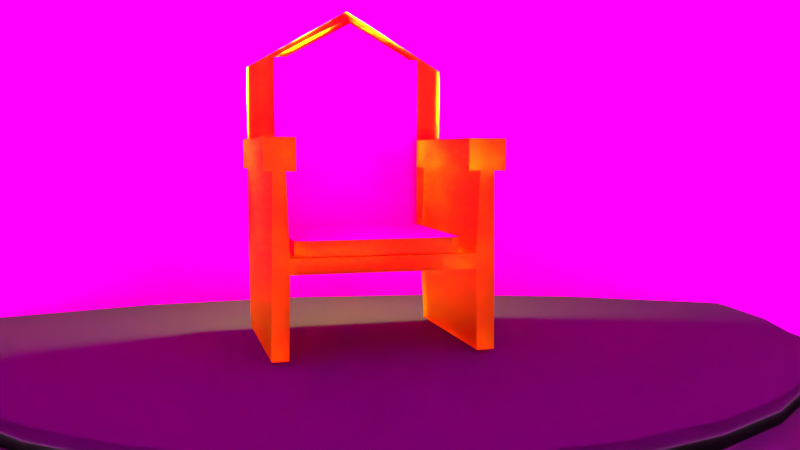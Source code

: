 # Source: sala03b.blend  (saved by Blender 2.78.0; exported with 4.5.12 LTS)
import bpy
from mathutils import Matrix  # noqa: F401  (used for matrix-valued properties, if any)

bpy.ops.wm.read_factory_settings(use_empty=True)
scene = bpy.context.scene
scene.name = 'Scene'

# ---- collections
col_collection_1 = bpy.data.collections.new('Collection 1'); scene.collection.children.link(col_collection_1)

# ---- images (referenced by path relative to the original .blend; pixels are not part of the script)
import os
ASSET_DIR = os.environ.get("B2B_ASSET_DIR", "")  # directory of the original .blend (textures are referenced by path, not embedded)
HERE = os.path.dirname(os.path.abspath(__file__))  # packed textures are extracted next to this script under _unpacked/

def load_image(name, relpath, width, height, colorspace="sRGB"):
    """Load a texture the original file referenced (path relative to the .blend, or extracted next to this script)."""
    p = next((c for c in (os.path.join(HERE, relpath), os.path.join(ASSET_DIR, relpath)) if relpath and os.path.exists(c)), "")
    if p:
        img = bpy.data.images.load(p, check_existing=True)
        img.name = name
    else:  # same state as the original file: an image datablock whose file is absent (Cycles renders it pink)
        img = bpy.data.images.new(name, width, height)
        img.source = "FILE"
        img.filepath = "//" + (relpath or name)
    img.colorspace_settings.name = colorspace
    return img
img_gate_jpg = load_image('gate.jpg', 'gate.jpg', 1024, 1024, 'sRGB')
img_gate_baked = load_image('Gate_Baked', 'Gate_Baked.png', 1024, 1024, 'sRGB')
img_upholstered_jpg = load_image('upholstered.jpg', 'upholstered.jpg', 1024, 1024, 'sRGB')
img_estofado_baked = load_image('estofado_baked', 'estofado_bakd.png', 1024, 1024, 'sRGB')
img_ceillings_jpg = load_image('ceillingS.jpg', 'ceillingS.jpg', 1024, 1024, 'sRGB')
img_roomceilling_baked = load_image('roomCeilling_Baked', 'roomCeilling_Baked.png', 1024, 1024, 'sRGB')
img_roomfloor_baked__2__png = load_image('roomFloor_Baked (2).png', 'roomFloor_Baked (2).png', 1024, 1024, 'sRGB')
img_fy = load_image('FY', 'FY.png', 1024, 1024, 'sRGB')
img_picture2_jpeg = load_image('picture2.jpeg', 'picture2.jpeg', 1024, 1024, 'sRGB')
img_picture2_baked = load_image('Picture2_Baked', 'Picture2_Baked.png', 1024, 1024, 'sRGB')
img_picture1_png = load_image('picture1.png', 'picture1.png', 1024, 1024, 'sRGB')
img_picture1_baked = load_image('Picture1_baked', 'Picture1_baked.png', 1024, 1024, 'sRGB')
img_roomescada_baked = load_image('roomEscada_Baked', '', 512, 512, 'sRGB')
img_wall_jpg = load_image('wall.jpg', 'wall.jpg', 1024, 1024, 'sRGB')
img_x = load_image('X', 'X.png', 1024, 1024, 'sRGB')

# ---- materials (node trees are filled in below, after node groups)
mat_portao = bpy.data.materials.new('portao')
mat_portao.alpha_threshold = 0.0
mat_portao.roughness = 0.5
mat_estofado = bpy.data.materials.new('estofado')
mat_estofado.alpha_threshold = 0.0
mat_estofado.roughness = 0.5
mat_teto = bpy.data.materials.new('teto')
mat_teto.alpha_threshold = 0.0
mat_teto.roughness = 0.5
mat_chao = bpy.data.materials.new('chao')
mat_chao.alpha_threshold = 0.0
mat_chao.roughness = 0.5
mat_madeira = bpy.data.materials.new('madeira')
mat_madeira.alpha_threshold = 0.0
mat_madeira.roughness = 0.5
mat_maria = bpy.data.materials.new('maria')
mat_maria.alpha_threshold = 0.0
mat_maria.roughness = 0.5
mat_material_001 = bpy.data.materials.new('Material.001')
mat_material_001.alpha_threshold = 0.0
mat_material_001.roughness = 0.5
mat_escada = bpy.data.materials.new('escada')
mat_escada.alpha_threshold = 0.0
mat_escada.roughness = 0.5
mat_wall = bpy.data.materials.new('wall')
mat_wall.alpha_threshold = 0.0
mat_wall.roughness = 0.5

# ---- material node trees
mat_portao.use_nodes = True; mat_portao.node_tree.nodes.clear()
_N = mat_portao.node_tree.nodes; _L = mat_portao.node_tree.links
n0 = _N.new('ShaderNodeOutputMaterial'); n0.name = 'Material Output'; n0.location = (300, 300)
n1 = _N.new('ShaderNodeBsdfDiffuse'); n1.name = 'Diffuse BSDF'; n1.location = (10, 300)
n2 = _N.new('ShaderNodeTexImage'); n2.name = 'Image Texture'; n2.location = (-180, 300)
n2.width = 140
n2.image = img_gate_jpg
n3 = _N.new('ShaderNodeTexImage'); n3.name = 'Image Texture.001'; n3.location = (-415, 318)
n3.width = 140
n3.image = img_gate_baked
_L.new(n1.outputs[0], n0.inputs[0])
_L.new(n2.outputs[0], n1.inputs[0])
n0.is_active_output = True
mat_estofado.use_nodes = True; mat_estofado.node_tree.nodes.clear()
_N = mat_estofado.node_tree.nodes; _L = mat_estofado.node_tree.links
n0 = _N.new('ShaderNodeOutputMaterial'); n0.name = 'Material Output'; n0.location = (300, 300)
n1 = _N.new('ShaderNodeBsdfDiffuse'); n1.name = 'Diffuse BSDF'; n1.location = (10, 300)
n2 = _N.new('ShaderNodeTexImage'); n2.name = 'Image Texture'; n2.location = (-180, 300)
n2.width = 140
n2.image = img_upholstered_jpg
n3 = _N.new('ShaderNodeUVMap'); n3.name = 'UV Map'; n3.location = (-387, 246)
n3.uv_map = 'UVMap'
n4 = _N.new('ShaderNodeUVMap'); n4.name = 'UV Map.001'; n4.location = (-557, 468)
n4.uv_map = 'bake'
n5 = _N.new('ShaderNodeTexImage'); n5.name = 'Image Texture.001'; n5.location = (-350, 522)
n5.width = 140
n5.image = img_estofado_baked
_L.new(n1.outputs[0], n0.inputs[0])
_L.new(n2.outputs[0], n1.inputs[0])
_L.new(n3.outputs[0], n2.inputs[0])
_L.new(n4.outputs[0], n5.inputs[0])
n0.is_active_output = True
mat_teto.use_nodes = True; mat_teto.node_tree.nodes.clear()
_N = mat_teto.node_tree.nodes; _L = mat_teto.node_tree.links
n0 = _N.new('ShaderNodeOutputMaterial'); n0.name = 'Material Output'; n0.location = (300, 300)
n1 = _N.new('ShaderNodeBsdfDiffuse'); n1.name = 'Diffuse BSDF'; n1.location = (10, 300)
n2 = _N.new('ShaderNodeTexImage'); n2.name = 'Image Texture'; n2.location = (-180, 300)
n2.width = 140
n2.image = img_ceillings_jpg
n3 = _N.new('ShaderNodeTexImage'); n3.name = 'Image Texture.001'; n3.location = (-426, 342)
n3.width = 140
n3.image = img_roomceilling_baked
_L.new(n1.outputs[0], n0.inputs[0])
_L.new(n2.outputs[0], n1.inputs[0])
n0.is_active_output = True
mat_chao.use_nodes = True; mat_chao.node_tree.nodes.clear()
_N = mat_chao.node_tree.nodes; _L = mat_chao.node_tree.links
n0 = _N.new('ShaderNodeOutputMaterial'); n0.name = 'Material Output'; n0.location = (300, 300)
n1 = _N.new('ShaderNodeBsdfDiffuse'); n1.name = 'Diffuse BSDF'; n1.location = (10, 300)
n2 = _N.new('ShaderNodeTexImage'); n2.name = 'Image Texture'; n2.location = (-180, 300)
n2.width = 140
n2.image = img_roomfloor_baked__2__png
n3 = _N.new('ShaderNodeTexImage'); n3.name = 'Image Texture.001'; n3.location = (-437, 462)
n3.width = 140
n3.image = img_fy
_L.new(n1.outputs[0], n0.inputs[0])
_L.new(n2.outputs[0], n1.inputs[0])
n0.is_active_output = True
mat_madeira.use_nodes = True; mat_madeira.node_tree.nodes.clear()
_N = mat_madeira.node_tree.nodes; _L = mat_madeira.node_tree.links
n0 = _N.new('ShaderNodeOutputMaterial'); n0.name = 'Material Output'; n0.location = (300, 300)
n1 = _N.new('ShaderNodeGamma'); n1.name = 'Gamma'; n1.location = (-180, 300)
n1.inputs[0].default_value = (0.9966, 1.0, 0.06249, 1.0)
n2 = _N.new('ShaderNodeBsdfGlass'); n2.name = 'Glass BSDF'; n2.location = (10, 300)
n2.distribution = 'BECKMANN'
n2.inputs[1].default_value = 0.4472
n2.inputs[2].default_value = 1.45
_L.new(n2.outputs[0], n0.inputs[0])
_L.new(n1.outputs[0], n2.inputs[0])
n0.is_active_output = True
mat_maria.use_nodes = True; mat_maria.node_tree.nodes.clear()
_N = mat_maria.node_tree.nodes; _L = mat_maria.node_tree.links
n0 = _N.new('ShaderNodeOutputMaterial'); n0.name = 'Material Output'; n0.location = (300, 300)
n1 = _N.new('ShaderNodeBsdfDiffuse'); n1.name = 'Diffuse BSDF'; n1.location = (10, 300)
n2 = _N.new('ShaderNodeTexImage'); n2.name = 'Image Texture'; n2.location = (-180, 300)
n2.width = 140
n2.image = img_picture2_jpeg
n3 = _N.new('ShaderNodeTexImage'); n3.name = 'Image Texture.001'; n3.location = (-360, 288)
n3.width = 140
n3.image = img_picture2_baked
_L.new(n1.outputs[0], n0.inputs[0])
_L.new(n2.outputs[0], n1.inputs[0])
n0.is_active_output = True
mat_material_001.use_nodes = True; mat_material_001.node_tree.nodes.clear()
_N = mat_material_001.node_tree.nodes; _L = mat_material_001.node_tree.links
n0 = _N.new('ShaderNodeOutputMaterial'); n0.name = 'Material Output'; n0.location = (300, 300)
n1 = _N.new('ShaderNodeBsdfDiffuse'); n1.name = 'Diffuse BSDF'; n1.location = (10, 300)
n2 = _N.new('ShaderNodeTexImage'); n2.name = 'Image Texture'; n2.location = (-180, 300)
n2.width = 140
n2.image = img_picture1_png
n3 = _N.new('ShaderNodeTexImage'); n3.name = 'Image Texture.001'; n3.location = (-387, 305)
n3.width = 140
n3.image = img_picture1_baked
_L.new(n1.outputs[0], n0.inputs[0])
_L.new(n2.outputs[0], n1.inputs[0])
n0.is_active_output = True
mat_escada.use_nodes = True; mat_escada.node_tree.nodes.clear()
_N = mat_escada.node_tree.nodes; _L = mat_escada.node_tree.links
n0 = _N.new('ShaderNodeOutputMaterial'); n0.name = 'Material Output'; n0.location = (300, 300)
n1 = _N.new('ShaderNodeBsdfDiffuse'); n1.name = 'Diffuse BSDF'; n1.location = (10, 300)
n2 = _N.new('ShaderNodeTexImage'); n2.name = 'Image Texture.001'; n2.location = (-404, 459)
n2.width = 140
n2.image = img_roomescada_baked
n3 = _N.new('ShaderNodeGamma'); n3.name = 'Gamma'; n3.location = (-180, 300)
n3.inputs[0].default_value = (0.1119, 0.1095, 0.1022, 1.0)
_L.new(n1.outputs[0], n0.inputs[0])
_L.new(n3.outputs[0], n1.inputs[0])
n0.is_active_output = True
mat_wall.use_nodes = True; mat_wall.node_tree.nodes.clear()
_N = mat_wall.node_tree.nodes; _L = mat_wall.node_tree.links
n0 = _N.new('ShaderNodeOutputMaterial'); n0.name = 'Material Output'; n0.location = (300, 300)
n1 = _N.new('ShaderNodeBsdfDiffuse'); n1.name = 'Diffuse BSDF'; n1.location = (10, 300)
n2 = _N.new('ShaderNodeUVMap'); n2.name = 'UV Map'; n2.location = (-391, 129)
n2.uv_map = 'UVMap'
n3 = _N.new('ShaderNodeUVMap'); n3.name = 'UV Map.001'; n3.location = (-566, 278)
n3.uv_map = 'bake'
n4 = _N.new('ShaderNodeTexImage'); n4.name = 'Image Texture'; n4.location = (-180, 300)
n4.width = 140
n4.image = img_wall_jpg
n5 = _N.new('ShaderNodeTexImage'); n5.name = 'Image Texture.001'; n5.location = (-383, 464)
n5.width = 140
n5.image = img_x
_L.new(n1.outputs[0], n0.inputs[0])
_L.new(n4.outputs[0], n1.inputs[0])
_L.new(n2.outputs[0], n4.inputs[0])
_L.new(n3.outputs[0], n5.inputs[0])
n0.is_active_output = True

# ---- world
world_world = bpy.data.worlds.new('World'); scene.world = world_world
world_world.color = (0.05088, 0.05088, 0.05088)
world_world.use_sun_shadow = False
world_world.sun_shadow_jitter_overblur = 0.0
world_world.cycles.sampling_method = 'MANUAL'

# ---- cameras
cam_camera = bpy.data.cameras.new('Camera')
cam_camera.clip_end = 100.0
cam_camera.lens = 35.0
cam_camera.sensor_width = 32.0
cam_camera.sensor_height = 18.0
cam_camera.ortho_scale = 7.314
cam_camera.dof.focus_distance = 0.0

# ---- lights
light_point_005 = bpy.data.lights.new('Point.005', 'POINT')
light_point_005.transmission_factor = 0.0
light_point_005.energy = 100.0
light_point_005.shadow_buffer_clip_start = 0.5
light_point_005.shadow_soft_size = 0.1
light_point_005.shadow_maximum_resolution = 0.006
light_point_005.use_absolute_resolution = True
light_point_004 = bpy.data.lights.new('Point.004', 'POINT')
light_point_004.transmission_factor = 0.0
light_point_004.energy = 100.0
light_point_004.shadow_buffer_clip_start = 0.5
light_point_004.shadow_soft_size = 0.1
light_point_004.shadow_maximum_resolution = 0.006
light_point_004.use_absolute_resolution = True
light_point_003 = bpy.data.lights.new('Point.003', 'POINT')
light_point_003.transmission_factor = 0.0
light_point_003.energy = 100.0
light_point_003.shadow_buffer_clip_start = 0.5
light_point_003.shadow_soft_size = 0.1
light_point_003.shadow_maximum_resolution = 0.006
light_point_003.use_absolute_resolution = True
light_point_002 = bpy.data.lights.new('Point.002', 'POINT')
light_point_002.transmission_factor = 0.0
light_point_002.energy = 100.0
light_point_002.shadow_buffer_clip_start = 0.5
light_point_002.shadow_soft_size = 0.1
light_point_002.shadow_maximum_resolution = 0.006
light_point_002.use_absolute_resolution = True
light_point = bpy.data.lights.new('Point', 'POINT')
light_point.transmission_factor = 0.0
light_point.energy = 100.0
light_point.shadow_buffer_clip_start = 0.5
light_point.shadow_soft_size = 0.1
light_point.shadow_maximum_resolution = 0.006
light_point.use_absolute_resolution = True
light_point_001 = bpy.data.lights.new('Point.001', 'POINT')
light_point_001.color = (0.953, 1.0, 0.2477)
light_point_001.transmission_factor = 0.0
light_point_001.energy = 100.0
light_point_001.shadow_buffer_clip_start = 0.5
light_point_001.shadow_soft_size = 0.1
light_point_001.shadow_maximum_resolution = 0.006
light_point_001.use_absolute_resolution = True

# ---- meshes
me_cylinder_006 = bpy.data.meshes.new('Cylinder.006')
me_cylinder_006.from_pydata([(-1.058, 0.01772, 1.0), (-1.058, 0.01772, -1.0), (-1.039, 0.2128, -1.0), (-1.039, 0.2128, 1.0), (-0.9823, 0.4004, -1.0), (-0.9823, 0.4004, 1.0), (-0.8899, 0.5733, -1.0), (-0.8899, 0.5733, 1.0)], [], [(1, 2, 3, 0), (2, 4, 5, 3), (4, 6, 7, 5)])
me_cylinder_006.polygons.foreach_set('use_smooth', [True] * 3)
_uv = me_cylinder_006.uv_layers.new(name='UVMap')
_uv.uv.foreach_set('vector', [0.9984, -0.0499, 0.6437, -0.0499, 0.6437, 1.037, 0.9984, 1.037, 0.6437, -0.0499, 0.2891, -0.0499, 0.2891, 1.037, 0.6437, 1.037, 0.2891, -0.0499, -0.06559, -0.0499, -0.06559, 1.037, 0.2891, 1.037])
me_cylinder_006.materials.append(mat_portao)
me_cylinder_006.use_remesh_preserve_volume = False
me_cylinder_006.use_remesh_preserve_attributes = False
me_cylinder_006.use_mirror_vertex_groups = False
me_cylinder_006.update()
me_cube_001 = bpy.data.meshes.new('Cube.001')
me_cube_001.from_pydata([(0.8765, -0.7578, 0.7378), (0.8765, -0.7578, 27.83), (0.8395, 0.7456, 27.7), (0.8395, 0.7456, 0.7378), (0.8582, -0.01419, 3.006), (-0.8865, 0.02045, 3.006), (-0.7817, -0.7249, 0.7378), (-0.8188, 0.7786, 0.7378), (0.8395, 0.7456, 2.962), (0.8417, 0.6546, 3.006), (0.8743, -0.6668, 3.006), (0.8765, -0.7578, 2.962), (-0.7817, -0.7249, 2.962), (-0.8704, -0.6321, 3.006), (-0.8188, 0.7786, 2.962), (-0.903, 0.6893, 3.006), (0.7392, -0.01183, 1.0), (0.7233, 0.6323, 1.0), (0.8303, 0.7458, 1.0), (0.7366, 0.6899, 1.0), (0.7757, 0.7314, 1.0), (0.7392, -0.01183, 32.85), (0.8673, -0.7576, 1.0), (0.7547, -0.6397, 1.0), (0.812, -0.741, 1.0), (0.7708, -0.6979, 1.0), (0.8303, 0.7458, 27.7), (0.7233, 0.6323, 27.7), (0.7757, 0.7314, 27.7), (0.7366, 0.6899, 27.7), (0.7547, -0.6397, 27.83), (0.8673, -0.7576, 27.83), (0.7708, -0.6979, 27.83), (0.812, -0.741, 27.83)], [], [(3, 7, 14, 8), (4, 5, 13, 10), (9, 15, 5, 4), (12, 11, 10, 13), (15, 9, 8, 14), (6, 0, 11, 12), (2, 3, 18, 26), (16, 23, 30, 21), (0, 1, 31, 22), (17, 16, 21, 27), (22, 31, 33, 24), (24, 33, 32, 25), (25, 32, 30, 23), (17, 27, 29, 19), (19, 29, 28, 20), (20, 28, 26, 18)])
_uv = me_cube_001.uv_layers.new(name='UVMap')
_uv.uv.foreach_set('vector', [0.0, 0.0, 0.0, 0.0, 0.0, 0.0, 0.0, 0.0, 0.4638, 0.3129, 0.4687, 0.01174, 0.6991, 0.01174, 0.6985, 0.315, 0.2342, 0.3085, 0.2326, 0.01174, 0.4687, 0.01174, 0.4638, 0.3129, 0.0, 0.0, 0.0, 0.0, 0.0, 0.0, 0.0, 0.0, 0.2326, 0.01174, 0.2342, 0.3085, 0.2029, 0.3079, 0.2006, 0.02641, 0.0, 0.0, 0.0, 0.0, 0.0, 0.0, 0.0, 0.0, 0.0, 0.0, 0.0, 0.0, 0.0, 0.0, 0.0, 0.0, 0.4638, 0.3129, 0.6896, 0.3149, 0.6902, 0.8463, 0.4685, 0.9918, 0.0, 0.0, 0.0, 0.0, 0.0, 0.0, 0.0, 0.0, 0.2427, 0.3087, 0.4638, 0.3129, 0.4685, 0.9918, 0.2412, 0.8425, 0.0, 0.0, 0.0, 0.0, 0.0, 0.0, 0.0, 0.0, 0.0, 0.0, 0.0, 0.0, 0.0, 0.0, 0.0, 0.0, 0.7104, 0.3151, 0.7107, 0.8427, 0.6902, 0.8463, 0.6896, 0.3149, 0.2427, 0.3087, 0.2412, 0.8425, 0.2208, 0.839, 0.2228, 0.3083, 0.2228, 0.3083, 0.2208, 0.839, 0.2005, 0.8354, 0.2029, 0.3079, 0.0, 0.0, 0.0, 0.0, 0.0, 0.0, 0.0, 0.0])
_uv.active_render = True
_uv = me_cube_001.uv_layers.new(name='bake')
_uv.uv.foreach_set('vector', [0.5176, 0.0004963, 0.5176, 0.0004963, 0.5176, 0.0004963, 0.5176, 0.0004963, 0.2675, 0.9982, 0.2719, 0.6929, 0.5054, 0.6924, 0.5054, 0.9999, 0.03472, 0.9943, 0.03252, 0.6933, 0.2719, 0.6929, 0.2675, 0.9982, 0.5176, 0.0002978, 0.5176, 0.0002978, 0.5176, 0.0002978, 0.5176, 0.0002978, 0.03252, 0.6933, 0.03472, 0.9943, 0.003038, 0.9937, 9.926e-05, 0.7083, 0.5176, 0.0002978, 0.5176, 0.0002978, 0.5176, 0.0002978, 0.5176, 0.0002978, 0.5176, 9.926e-05, 0.5176, 9.926e-05, 0.5176, 9.926e-05, 0.5176, 9.926e-05, 0.2529, 0.6884, 0.02398, 0.6874, 0.02085, 0.1487, 0.2449, 9.926e-05, 0.5176, 0.0006948, 0.5176, 0.0006948, 0.5176, 0.0006948, 0.5176, 0.0006948, 0.4771, 0.6916, 0.2529, 0.6884, 0.2449, 9.926e-05, 0.4761, 0.1504, 0.5176, 0.0006948, 0.5176, 0.0006948, 0.5176, 0.0006948, 0.5176, 0.0006948, 0.5176, 0.0006948, 0.5176, 0.0006948, 0.5176, 0.0006948, 0.5176, 0.0006948, 0.00289, 0.6873, 9.926e-05, 0.1524, 0.02085, 0.1487, 0.02398, 0.6874, 0.4771, 0.6916, 0.4761, 0.1504, 0.4967, 0.1539, 0.4973, 0.6919, 0.4973, 0.6919, 0.4967, 0.1539, 0.5174, 0.1574, 0.5174, 0.6922, 0.5176, 9.926e-05, 0.5176, 9.926e-05, 0.5176, 9.926e-05, 0.5176, 9.926e-05])
me_cube_001.materials.append(mat_estofado)
me_cube_001.use_remesh_preserve_volume = False
me_cube_001.use_remesh_preserve_attributes = False
me_cube_001.use_mirror_vertex_groups = False
me_cube_001.update()
me_cylinder_005 = bpy.data.meshes.new('Cylinder.005')
me_cylinder_005.from_pydata([(0.0, 1.0, 1.0), (0.1951, 0.9808, 1.0), (0.3827, 0.9239, 1.0), (0.5556, 0.8315, 1.0), (0.7071, 0.7071, 1.0), (1.0, 7.55e-08, 1.0), (0.9808, -0.1951, 1.0), (0.9239, -0.3827, 1.0), (0.8315, -0.5556, 1.0), (0.7071, -0.7071, 1.0), (0.5556, -0.8315, 1.0), (-0.1951, -0.9808, 1.0), (-0.3827, -0.9239, 1.0), (-0.5556, -0.8315, 1.0), (-0.7071, -0.7071, 1.0), (-0.8315, -0.5556, 1.0), (-0.9239, -0.3827, 1.0), (-0.9808, -0.1951, 1.0), (-1.0, 9.656e-07, 1.0), (-0.9808, 0.1951, 1.0), (-0.9239, 0.3827, 1.0), (-0.8315, 0.5556, 1.0), (-0.7071, 0.7071, 1.0), (-0.5556, 0.8315, 1.0), (-0.3827, 0.9239, 1.0), (-0.1951, 0.9808, 1.0), (0.3827, -0.9239, 1.0), (0.1951, -0.9808, 1.0), (-3.258e-07, -1.0, 1.0), (0.09754, -0.9904, 1.0), (0.2889, -0.9523, 1.0), (0.8315, 0.5556, 1.0), (0.9239, 0.3827, 1.0), (0.9808, 0.1951, 1.0), (0.9523, 0.2889, 1.0), (0.8777, 0.4691, 1.0)], [], [(1, 2, 3, 4, 31, 35, 32, 34, 33, 5, 6, 7, 8, 9, 10, 26, 30, 27, 29, 28, 11, 12, 13, 14, 15, 16, 17, 18, 19, 20, 21, 22, 23, 24, 25, 0)])
_uv = me_cylinder_005.uv_layers.new(name='UVMap')
_uv.uv.foreach_set('vector', [0.5933, 0.8229, 0.6301, 0.7399, 0.6555, 0.6477, 0.6684, 0.5499, 0.6684, 0.4501, 0.6619, 0.4012, 0.6555, 0.3523, 0.6428, 0.3062, 0.6301, 0.2601, 0.5933, 0.1771, 0.5465, 0.1066, 0.4914, 0.05116, 0.4302, 0.01298, 0.3652, -0.00648, 0.2989, -0.00648, 0.234, 0.01298, 0.2033, 0.03207, 0.1727, 0.05116, 0.1452, 0.07888, 0.1177, 0.1066, 0.07081, 0.1771, 0.034, 0.2601, 0.008649, 0.3523, -0.004276, 0.4501, -0.004276, 0.5499, 0.00865, 0.6477, 0.034, 0.7399, 0.07081, 0.8229, 0.1177, 0.8934, 0.1727, 0.9488, 0.234, 0.987, 0.2989, 1.006, 0.3652, 1.006, 0.4302, 0.987, 0.4914, 0.9488, 0.5465, 0.8934])
me_cylinder_005.materials.append(mat_teto)
me_cylinder_005.use_remesh_preserve_volume = False
me_cylinder_005.use_remesh_preserve_attributes = False
me_cylinder_005.use_mirror_vertex_groups = False
me_cylinder_005.update()
me_cylinder_003 = bpy.data.meshes.new('Cylinder.003')
me_cylinder_003.from_pydata([(0.0, 1.0, -1.0), (0.1951, 0.9808, -1.0), (0.3827, 0.9239, -1.0), (0.5556, 0.8315, -1.0), (0.7071, 0.7071, -1.0), (1.0, 7.55e-08, -1.0), (0.9808, -0.1951, -1.0), (0.9239, -0.3827, -1.0), (0.8315, -0.5556, -1.0), (0.7071, -0.7071, -1.0), (0.5556, -0.8315, -1.0), (-0.1951, -0.9808, -1.0), (-0.3827, -0.9239, -1.0), (-0.5556, -0.8315, -1.0), (-0.7071, -0.7071, -1.0), (-0.8315, -0.5556, -1.0), (-0.9239, -0.3827, -1.0), (-0.9808, -0.1951, -1.0), (-1.0, 9.656e-07, -1.0), (-0.9808, 0.1951, -1.0), (-0.9239, 0.3827, -1.0), (-0.8315, 0.5556, -1.0), (-0.7071, 0.7071, -1.0), (-0.5556, 0.8315, -1.0), (-0.3827, 0.9239, -1.0), (-0.1951, 0.9808, -1.0), (0.3827, -0.9239, -1.0), (0.1951, -0.9808, -1.0), (-3.258e-07, -1.0, -1.0), (0.09754, -0.9904, -1.0), (0.2889, -0.9523, -1.0), (0.8315, 0.5556, -1.0), (0.9239, 0.3827, -1.0), (0.9808, 0.1951, -1.0), (0.9523, 0.2889, -1.0), (0.8777, 0.4691, -1.0)], [], [(29, 35, 21), (1, 0, 35), (25, 24, 35), (23, 22, 35), (21, 20, 29), (19, 18, 29), (17, 16, 29), (15, 14, 29), (13, 12, 29), (11, 28, 29), (29, 27, 30), (30, 26, 10), (10, 9, 30), (8, 7, 34), (6, 5, 34), (34, 32, 35), (5, 33, 34), (9, 8, 30), (29, 30, 34), (12, 11, 29), (16, 15, 29), (20, 19, 29), (24, 23, 35), (2, 1, 35), (4, 3, 35), (35, 31, 4), (6, 34, 7), (30, 8, 34), (14, 13, 29), (22, 21, 35), (3, 2, 35), (34, 35, 29), (17, 29, 18), (0, 25, 35)])
_uv = me_cylinder_003.uv_layers.new(name='UVMap')
_uv.uv.foreach_set('vector', [0.5, 0.9999, 0.9618, 0.3087, 0.1117, 0.1813, 0.6458, 0.01931, 0.5492, 0.0001, 0.9618, 0.3087, 0.4508, 9.998e-05, 0.3542, 0.01931, 0.9618, 0.3087, 0.2632, 0.05699, 0.1813, 0.1117, 0.9618, 0.3087, 0.1117, 0.1813, 0.05699, 0.2632, 0.5, 0.9999, 0.01931, 0.3542, 9.998e-05, 0.4508, 0.5, 0.9999, 0.0001, 0.5492, 0.01931, 0.6458, 0.5, 0.9999, 0.05699, 0.7368, 0.1117, 0.8187, 0.5, 0.9999, 0.1813, 0.8883, 0.2632, 0.943, 0.5, 0.9999, 0.3542, 0.9807, 0.4508, 0.9999, 0.5, 0.9999, 0.5, 0.9999, 0.5492, 0.9999, 0.5975, 0.9903, 0.5975, 0.9903, 0.6458, 0.9807, 0.7368, 0.943, 0.7368, 0.943, 0.8187, 0.8883, 0.5975, 0.9903, 0.8883, 0.8187, 0.943, 0.7368, 0.9903, 0.4025, 0.9807, 0.6458, 0.9999, 0.5492, 0.9903, 0.4025, 0.9903, 0.4025, 0.9807, 0.3542, 0.9618, 0.3087, 0.9999, 0.5492, 0.9999, 0.4508, 0.9903, 0.4025, 0.8187, 0.8883, 0.8883, 0.8187, 0.5975, 0.9903, 0.5, 0.9999, 0.5975, 0.9903, 0.9903, 0.4025, 0.2632, 0.943, 0.3542, 0.9807, 0.5, 0.9999, 0.01931, 0.6458, 0.05699, 0.7368, 0.5, 0.9999, 0.05699, 0.2632, 0.01931, 0.3542, 0.5, 0.9999, 0.3542, 0.01931, 0.2632, 0.05699, 0.9618, 0.3087, 0.7368, 0.05699, 0.6458, 0.01931, 0.9618, 0.3087, 0.8883, 0.1813, 0.8187, 0.1117, 0.9618, 0.3087, 0.9618, 0.3087, 0.943, 0.2632, 0.8883, 0.1813, 0.9807, 0.6458, 0.9903, 0.4025, 0.943, 0.7368, 0.5975, 0.9903, 0.8883, 0.8187, 0.9903, 0.4025, 0.1117, 0.8187, 0.1813, 0.8883, 0.5, 0.9999, 0.1813, 0.1117, 0.1117, 0.1813, 0.9618, 0.3087, 0.8187, 0.1117, 0.7368, 0.05699, 0.9618, 0.3087, 0.9903, 0.4025, 0.9618, 0.3087, 0.5, 0.9999, 0.0001, 0.5492, 0.5, 0.9999, 9.998e-05, 0.4508, 0.5492, 0.0001, 0.4508, 9.998e-05, 0.9618, 0.3087])
me_cylinder_003.materials.append(mat_chao)
me_cylinder_003.use_remesh_preserve_volume = False
me_cylinder_003.use_remesh_preserve_attributes = False
me_cylinder_003.use_mirror_vertex_groups = False
me_cylinder_003.update()
me_cube_000 = bpy.data.meshes.new('Cube.000')
me_cube_000.from_pydata([(-0.8865, 0.02045, 0.7378), (0.8582, -0.01419, 1.0), (0.8582, -0.01419, 33.79), (0.8765, -0.7578, 0.7378), (0.8765, -0.7578, 27.83), (0.8395, 0.7456, 27.7), (0.8395, 0.7456, 0.7378), (0.8582, -0.01419, 3.006), (-0.8865, 0.02045, 3.006), (-0.7817, -0.7249, 0.7378), (-0.8704, -0.6321, 0.7378), (-0.903, 0.6893, 0.7378), (-0.8188, 0.7786, 0.7378), (0.8395, 0.7456, 2.962), (0.8417, 0.6546, 3.006), (0.8743, -0.6668, 3.006), (0.8765, -0.7578, 2.962), (-0.7817, -0.7249, 2.962), (-0.8704, -0.6321, 3.006), (-0.8188, 0.7786, 2.962), (-0.903, 0.6893, 3.006), (0.7392, -0.01183, 1.0), (0.7233, 0.6323, 1.0), (0.8303, 0.7458, 1.0), (0.7366, 0.6899, 1.0), (0.7757, 0.7314, 1.0), (0.7392, -0.01183, 32.85), (0.849, -0.01401, 33.79), (0.7539, -0.01212, 33.32), (0.7941, -0.01292, 33.66), (0.8673, -0.7576, 1.0), (0.7547, -0.6397, 1.0), (0.812, -0.741, 1.0), (0.7708, -0.6979, 1.0), (0.8303, 0.7458, 27.7), (0.7233, 0.6323, 27.7), (0.7757, 0.7314, 27.7), (0.7366, 0.6899, 27.7), (0.7547, -0.6397, 27.83), (0.8673, -0.7576, 27.83), (0.7708, -0.6979, 27.83), (0.812, -0.741, 27.83), (-1.0, -1.0, -11.69), (-1.0, -0.9837, 11.69), (-1.0, 1.0, -11.69), (-1.0, 0.98, 11.69), (1.0, -1.0, -1.0), (1.0, -1.0, 1.0), (1.0, 1.0, -1.0), (1.0, 1.0, 1.0), (0.8522, 1.0, -11.69), (0.8522, 1.0, 11.69), (0.8522, -1.0, -11.69), (0.8522, -1.0, 11.69), (0.8522, 1.0, 26.33), (1.0, 1.0, 26.33), (1.0, -1.0, 26.33), (0.8522, -1.0, 26.33), (-1.0, 8.941e-08, -1.0), (-0.8779, 9.305e-08, 1.0), (1.0, 1.49e-07, -1.0), (1.0, 1.49e-07, 1.0), (0.8522, 1.446e-07, -1.0), (1.0, 1.49e-07, 34.83), (0.8522, -1.224e-07, 33.79), (-1.0, 0.8672, 11.69), (1.0, 0.8494, -1.0), (-1.0, 0.8494, -11.69), (1.0, 0.8494, 1.0), (0.8522, 0.8494, 11.69), (0.8522, 0.8494, -11.69), (1.0, 0.8494, 27.61), (0.8522, 0.8494, 27.61), (-1.0, -0.8369, -11.69), (1.0, -0.8369, 1.0), (0.8522, -0.8369, 11.69), (0.8522, -0.8369, -11.69), (1.0, -0.8369, 27.71), (0.8522, -0.8369, 27.71), (-1.0, -0.8536, 11.69), (1.0, -0.8369, -1.0), (-0.8779, -0.7, 1.0), (1.0, -0.8221, -1.0), (-1.0, -0.8221, -1.0), (1.0, -0.8221, 1.0), (0.8522, -0.7, 1.0), (0.8522, -0.8221, -1.0), (1.0, -0.8221, 27.84), (0.8522, -0.7, 27.83), (-1.0, 0.8374, -1.0), (1.0, 0.8374, 1.0), (0.8522, 0.8374, 1.0), (0.8522, 0.8374, -1.0), (1.0, 0.8374, 27.71), (0.8522, 0.7153, 27.7), (-0.8779, 0.7153, 1.0), (1.0, 0.8374, -1.0), (-1.0, 0.8672, 15.82), (-1.0, 0.98, 15.82), (0.8522, -0.9837, 15.82), (-1.0, -0.9837, 15.82), (0.8522, 0.98, 15.82), (0.8522, -0.8536, 15.82), (0.8522, 0.8672, 15.82), (-1.0, -0.8536, 15.82), (-1.0, 0.78, 11.69), (0.8522, 0.78, 11.69), (-1.0, 0.78, 15.82), (0.8522, 0.78, 15.82), (-1.0, 1.056, 11.69), (0.8522, 1.056, 11.69), (-1.0, 1.056, 15.82), (0.8522, 1.056, 15.82), (-1.0, -0.7483, 11.69), (0.8522, -0.7483, 11.69), (-1.0, -0.7483, 15.82), (0.8522, -0.7483, 15.82), (0.8522, -1.092, 11.69), (-1.0, -1.092, 11.69), (0.8522, -1.092, 15.82), (-1.0, -1.092, 15.82), (-1.0, -0.8221, 1.0), (-1.0, 8.941e-08, 1.0), (0.8522, 0.8374, 27.71), (0.8522, 1.446e-07, 34.83), (0.8522, -0.8221, 27.84), (0.8522, -0.8221, 1.0), (-1.0, 0.8374, 1.0), (0.8522, 0.7153, 1.0)], [], [(1, 3, 30, 32, 33, 31, 21), (3, 1, 7, 15, 16), (11, 0, 8, 20), (1, 6, 13, 14, 7), (0, 10, 18, 8), (9, 17, 18, 10), (19, 12, 11, 20), (4, 2, 27, 39), (2, 5, 34, 27), (35, 26, 28, 37), (37, 28, 29, 36), (36, 29, 27, 34), (26, 38, 40, 28), (28, 40, 41, 29), (29, 41, 39, 27), (6, 1, 21, 22, 24, 25, 23), (67, 65, 45, 44), (50, 51, 49, 48), (80, 74, 47, 46), (52, 53, 43, 42), (76, 80, 46, 52), (69, 51, 101, 103), (68, 49, 55, 71), (73, 76, 52, 42), (46, 47, 53, 52), (44, 45, 51, 50), (77, 78, 57, 56), (53, 47, 56, 57), (49, 51, 54, 55), (75, 53, 57, 78), (93, 123, 124, 63), (89, 92, 62, 58), (84, 61, 63, 87), (92, 96, 60, 62), (96, 90, 61, 60), (83, 121, 122, 58), (48, 49, 68, 66), (50, 48, 66, 70), (65, 69, 106, 105), (44, 50, 70, 67), (55, 54, 72, 71), (51, 69, 72, 54), (90, 68, 71, 93), (89, 127, 65, 67), (42, 43, 79, 73), (47, 74, 77, 56), (126, 75, 78, 125), (87, 125, 78, 77), (83, 86, 76, 73), (126, 121, 79, 75), (86, 82, 80, 76), (82, 84, 74, 80), (60, 61, 84, 82), (62, 60, 82, 86), (58, 62, 86, 83), (63, 124, 125, 87), (73, 79, 121, 83), (74, 84, 87, 77), (58, 122, 127, 89), (61, 90, 93, 63), (66, 68, 90, 96), (70, 66, 96, 92), (69, 65, 127, 91), (67, 70, 92, 89), (71, 72, 123, 93), (69, 91, 123, 72), (102, 104, 100, 99), (101, 98, 97, 103), (45, 65, 97, 98), (101, 51, 110, 112), (79, 43, 100, 104), (99, 100, 120, 119), (102, 75, 114, 116), (53, 75, 102, 99), (105, 106, 108, 107), (69, 103, 108, 106), (97, 65, 105, 107), (103, 97, 107, 108), (110, 109, 111, 112), (51, 45, 109, 110), (98, 101, 112, 111), (45, 98, 111, 109), (114, 113, 115, 116), (79, 104, 115, 113), (75, 79, 113, 114), (104, 102, 116, 115), (118, 117, 119, 120), (100, 43, 118, 120), (43, 53, 117, 118), (53, 99, 119, 117), (81, 59, 122, 121), (94, 64, 124, 123), (64, 88, 125, 124), (85, 81, 121, 126), (88, 85, 126, 125), (59, 95, 127, 122), (95, 128, 91, 127), (128, 94, 123, 91)])
_uv = me_cube_000.uv_layers.new(name='UVMap')
_uv.uv.foreach_set('vector', [0.4638, 0.3129, 0.7312, 0.3153, 0.7312, 0.3153, 0.7256, 0.3153, 0.7104, 0.3151, 0.6896, 0.3149, 0.4638, 0.3129, 0.7312, 0.3153, 0.4638, 0.3129, 0.4638, 0.3129, 0.6985, 0.315, 0.7312, 0.3153, 0.0, 0.0, 0.0, 0.0, 0.0, 0.0, 0.0, 0.0, 0.4638, 0.3129, 0.2029, 0.3079, 0.2029, 0.3079, 0.2342, 0.3085, 0.4638, 0.3129, 0.0, 0.0, 0.0, 0.0, 0.0, 0.0, 0.0, 0.0, 0.0, 0.0, 0.0, 0.0, 0.0, 0.0, 0.0, 0.0, 0.0, 0.0, 0.0, 0.0, 0.0, 0.0, 0.0, 0.0, 0.0, 0.0, 0.0, 0.0, 0.0, 0.0, 0.0, 0.0, 0.0, 0.0, 0.0, 0.0, 0.0, 0.0, 0.0, 0.0, 0.2412, 0.8425, 0.4685, 0.9918, 0.4686, 1.002, 0.2208, 0.839, 0.2208, 0.839, 0.4686, 1.002, 0.4633, 1.008, 0.2005, 0.8355, 0.0, 0.0, 0.0, 0.0, 0.0, 0.0, 0.0, 0.0, 0.4685, 0.9918, 0.6902, 0.8463, 0.7107, 0.8427, 0.4686, 1.002, 0.4686, 1.002, 0.7107, 0.8427, 0.7311, 0.8392, 0.4741, 1.008, 0.0, 0.0, 0.0, 0.0, 0.0, 0.0, 0.0, 0.0, 0.2029, 0.3079, 0.4638, 0.3129, 0.4638, 0.3129, 0.2427, 0.3087, 0.2228, 0.3083, 0.2083, 0.308, 0.2029, 0.3079, 0.3194, 0.1594, 0.3065, 0.4981, 0.2816, 0.4977, 0.2871, 0.1589, 0.3103, 0.256, 0.3024, 0.5484, 0.3077, 0.4178, 0.3084, 0.3931, 0.6459, 0.3981, 0.6459, 0.4228, 0.6758, 0.4232, 0.6757, 0.3986, 0.6777, 0.262, 0.679, 0.5535, 0.7135, 0.5038, 0.7144, 0.1662, 0.6478, 0.2615, 0.6459, 0.3981, 0.6757, 0.3986, 0.6777, 0.262, 0.3308, 0.5488, 0.3024, 0.5484, 0.3047, 0.6016, 0.3261, 0.6019, 0.3355, 0.4182, 0.3077, 0.4178, 0.299, 0.7403, 0.3271, 0.7574, 0.6797, 0.1656, 0.6478, 0.2615, 0.6777, 0.262, 0.7144, 0.1662, 0.6757, 0.3986, 0.6758, 0.4232, 0.679, 0.5535, 0.6777, 0.262, 0.2871, 0.1589, 0.2816, 0.4977, 0.3024, 0.5484, 0.3103, 0.256, 0.6465, 0.7625, 0.6488, 0.7615, 0.6798, 0.7435, 0.6772, 0.7447, 0.679, 0.5535, 0.6758, 0.4232, 0.6772, 0.7447, 0.6798, 0.7435, 0.3077, 0.4178, 0.3024, 0.5484, 0.2972, 0.739, 0.299, 0.7403, 0.6484, 0.5531, 0.679, 0.5535, 0.6798, 0.7435, 0.6488, 0.7615, 0.3294, 0.7588, 0.328, 0.7577, 0.4876, 0.8547, 0.4872, 0.8546, 0.318, 0.3119, 0.337, 0.3883, 0.4928, 0.3907, 0.4995, 0.3148, 0.6432, 0.4227, 0.4921, 0.4205, 0.4872, 0.8546, 0.6437, 0.7641, 0.337, 0.3883, 0.3383, 0.3935, 0.4924, 0.3958, 0.4928, 0.3907, 0.3383, 0.3935, 0.3377, 0.4182, 0.4921, 0.4205, 0.4924, 0.3958, 0.6772, 0.3176, 0.6773, 0.3464, 0.4992, 0.3437, 0.4995, 0.3148, 0.3084, 0.3931, 0.3077, 0.4178, 0.3355, 0.4182, 0.3361, 0.3935, 0.3103, 0.256, 0.3084, 0.3931, 0.3361, 0.3935, 0.3381, 0.2564, 0.3065, 0.4981, 0.3308, 0.5488, 0.3439, 0.549, 0.3257, 0.4984, 0.2871, 0.1589, 0.3103, 0.256, 0.3381, 0.2564, 0.3194, 0.1594, 0.299, 0.7403, 0.2972, 0.739, 0.3257, 0.7563, 0.3271, 0.7574, 0.3024, 0.5484, 0.3308, 0.5488, 0.3257, 0.7563, 0.2972, 0.739, 0.3377, 0.4182, 0.3355, 0.4182, 0.3271, 0.7574, 0.3294, 0.7588, 0.318, 0.3119, 0.3172, 0.3409, 0.3065, 0.4981, 0.3194, 0.1594, 0.7144, 0.1662, 0.7135, 0.5038, 0.685, 0.5034, 0.6797, 0.1656, 0.6758, 0.4232, 0.6459, 0.4228, 0.6465, 0.7625, 0.6772, 0.7447, 0.6454, 0.4179, 0.6484, 0.5531, 0.6488, 0.7615, 0.646, 0.7631, 0.6437, 0.7641, 0.646, 0.7631, 0.6488, 0.7615, 0.6465, 0.7625, 0.6772, 0.3176, 0.6453, 0.393, 0.6478, 0.2615, 0.6797, 0.1656, 0.6454, 0.4179, 0.6773, 0.3464, 0.685, 0.5034, 0.6484, 0.5531, 0.6453, 0.393, 0.6432, 0.3981, 0.6459, 0.3981, 0.6478, 0.2615, 0.6432, 0.3981, 0.6432, 0.4227, 0.6459, 0.4228, 0.6459, 0.3981, 0.4924, 0.3958, 0.4921, 0.4205, 0.6432, 0.4227, 0.6432, 0.3981, 0.4928, 0.3907, 0.4924, 0.3958, 0.6432, 0.3981, 0.6453, 0.393, 0.4995, 0.3148, 0.4928, 0.3907, 0.6453, 0.393, 0.6772, 0.3176, 0.4872, 0.8546, 0.4876, 0.8547, 0.646, 0.7631, 0.6437, 0.7641, 0.6797, 0.1656, 0.685, 0.5034, 0.6773, 0.3464, 0.6772, 0.3176, 0.6459, 0.4228, 0.6432, 0.4227, 0.6437, 0.7641, 0.6465, 0.7625, 0.4995, 0.3148, 0.4992, 0.3437, 0.3172, 0.3409, 0.318, 0.3119, 0.4921, 0.4205, 0.3377, 0.4182, 0.3294, 0.7588, 0.4872, 0.8546, 0.3361, 0.3935, 0.3355, 0.4182, 0.3377, 0.4182, 0.3383, 0.3935, 0.3381, 0.2564, 0.3361, 0.3935, 0.3383, 0.3935, 0.337, 0.3883, 0.3308, 0.5488, 0.3065, 0.4981, 0.3172, 0.3409, 0.3364, 0.4133, 0.3194, 0.1594, 0.3381, 0.2564, 0.337, 0.3883, 0.318, 0.3119, 0.3271, 0.7574, 0.3257, 0.7563, 0.328, 0.7577, 0.3294, 0.7588, 0.3308, 0.5488, 0.3364, 0.4133, 0.328, 0.7577, 0.3257, 0.7563, 0.6516, 0.6062, 0.6853, 0.5651, 0.7139, 0.5655, 0.6762, 0.6065, 0.3047, 0.6016, 0.2798, 0.5597, 0.3048, 0.56, 0.3261, 0.6019, 0.2816, 0.4977, 0.3065, 0.4981, 0.3048, 0.56, 0.2798, 0.5597, 0.3047, 0.6016, 0.3024, 0.5484, 0.2918, 0.5483, 0.2903, 0.6014, 0.685, 0.5034, 0.7135, 0.5038, 0.7139, 0.5655, 0.6853, 0.5651, 0.6762, 0.6065, 0.7139, 0.5655, 0.7378, 0.5658, 0.6966, 0.6067, 0.6516, 0.6062, 0.6484, 0.5531, 0.6317, 0.5529, 0.6318, 0.6059, 0.679, 0.5535, 0.6484, 0.5531, 0.6516, 0.6062, 0.6762, 0.6065, 0.3257, 0.4984, 0.3439, 0.549, 0.3427, 0.6021, 0.3241, 0.5602, 0.3308, 0.5488, 0.3261, 0.6019, 0.3427, 0.6021, 0.3439, 0.549, 0.3048, 0.56, 0.3065, 0.4981, 0.3257, 0.4984, 0.3241, 0.5602, 0.3261, 0.6019, 0.3048, 0.56, 0.3241, 0.5602, 0.3427, 0.6021, 0.2918, 0.5483, 0.2648, 0.4975, 0.2629, 0.5594, 0.2903, 0.6014, 0.3024, 0.5484, 0.2816, 0.4977, 0.2648, 0.4975, 0.2918, 0.5483, 0.2798, 0.5597, 0.3047, 0.6016, 0.2903, 0.6014, 0.2629, 0.5594, 0.2816, 0.4977, 0.2798, 0.5597, 0.2629, 0.5594, 0.2648, 0.4975, 0.6317, 0.5529, 0.6619, 0.5031, 0.662, 0.5648, 0.6318, 0.6059, 0.685, 0.5034, 0.6853, 0.5651, 0.662, 0.5648, 0.6619, 0.5031, 0.6484, 0.5531, 0.685, 0.5034, 0.6619, 0.5031, 0.6317, 0.5529, 0.6853, 0.5651, 0.6516, 0.6062, 0.6318, 0.6059, 0.662, 0.5648, 0.7372, 0.5041, 0.6963, 0.5537, 0.6966, 0.6067, 0.7378, 0.5658, 0.7139, 0.5655, 0.7135, 0.5038, 0.7372, 0.5041, 0.7378, 0.5658, 0.7135, 0.5038, 0.679, 0.5535, 0.6963, 0.5537, 0.7372, 0.5041, 0.679, 0.5535, 0.6762, 0.6065, 0.6966, 0.6067, 0.6963, 0.5537, 0.6488, 0.3515, 0.4987, 0.3492, 0.4992, 0.3437, 0.6773, 0.3464, 0.3514, 0.7579, 0.4877, 0.8406, 0.4876, 0.8547, 0.328, 0.7577, 0.4877, 0.8406, 0.6226, 0.7627, 0.646, 0.7631, 0.4876, 0.8547, 0.6227, 0.4176, 0.6488, 0.3515, 0.6773, 0.3464, 0.6454, 0.4179, 0.6226, 0.7627, 0.6227, 0.4176, 0.6454, 0.4179, 0.646, 0.7631, 0.4987, 0.3492, 0.345, 0.3468, 0.3172, 0.3409, 0.4992, 0.3437, 0.345, 0.3468, 0.3592, 0.4137, 0.3364, 0.4133, 0.3172, 0.3409, 0.3592, 0.4137, 0.3514, 0.7579, 0.328, 0.7577, 0.3364, 0.4133])
me_cube_000.materials.append(mat_madeira)
me_cube_000.use_remesh_preserve_volume = False
me_cube_000.use_remesh_preserve_attributes = False
me_cube_000.use_mirror_vertex_groups = False
me_cube_000.update()
me_cylinder_002 = bpy.data.meshes.new('Cylinder.002')
me_cylinder_002.from_pydata([(0.3399, -0.9369, -0.9553), (0.3399, -0.9369, 0.442), (0.1951, -0.9808, -0.9553), (0.1951, -0.9808, 0.8453), (0.04449, -0.9956, -0.9553), (0.04449, -0.9956, 0.442), (0.1198, -0.9882, -0.9553), (0.1198, -0.9882, 0.7007), (0.2675, -0.9588, -0.9553), (0.2675, -0.9588, 0.7349), (0.2068, -1.04, 0.8453), (0.2068, -1.04, -0.9553), (0.3516, -0.9957, 0.442), (0.3516, -0.9957, -0.9553), (0.2792, -1.018, -0.9553), (0.2792, -1.018, 0.7349), (0.1315, -1.047, -0.9553), (0.0562, -1.054, -0.9553), (0.1315, -1.047, 0.7007), (0.0562, -1.054, 0.442)], [], [(3, 10, 18, 7), (6, 16, 11, 2), (0, 13, 12, 1), (4, 17, 16, 6), (14, 11, 10, 15), (16, 17, 19, 18), (11, 16, 18, 10), (13, 14, 15, 12), (8, 14, 13, 0), (2, 11, 14, 8), (7, 18, 19, 5), (9, 15, 10, 3), (5, 19, 17, 4), (1, 12, 15, 9)])
_uv = me_cylinder_002.uv_layers.new(name='UVMap')
_uv.uv.foreach_set('vector', [0.4368, 0.996, 0.4474, 0.9522, 0.2741, 0.909, 0.1492, 0.9251, 0.2471, 0.0008723, 0.3158, 0.04264, 0.5009, 0.04075, 0.504, -0.003858, 0.9722, 0.0345, 0.8449, 0.05422, 0.8117, 0.7647, 0.9722, 0.7693, 0.01885, 0.03168, 0.1534, 0.05282, 0.3158, 0.04264, 0.2471, 0.0008723, 0.6871, 0.04368, 0.5009, 0.04075, 0.4474, 0.9522, 0.6222, 0.9231, 0.3158, 0.04264, 0.1534, 0.05282, 0.1103, 0.7779, 0.2741, 0.909, 0.5009, 0.04075, 0.3158, 0.04264, 0.2741, 0.909, 0.4474, 0.9522, 0.8449, 0.05422, 0.6871, 0.04368, 0.6222, 0.9231, 0.8117, 0.7647, 0.7579, 0.003172, 0.6871, 0.04368, 0.8449, 0.05422, 0.9722, 0.0345, 0.504, -0.003858, 0.5009, 0.04075, 0.6871, 0.04368, 0.7579, 0.003172, 0.1492, 0.9251, 0.2741, 0.909, 0.1103, 0.7779, -0.02461, 0.782, 0.7506, 0.9442, 0.6222, 0.9231, 0.4474, 0.9522, 0.4368, 0.996, -0.02461, 0.782, 0.1103, 0.7779, 0.1534, 0.05282, 0.01885, 0.03168, 0.9722, 0.7693, 0.8117, 0.7647, 0.6222, 0.9231, 0.7506, 0.9442])
me_cylinder_002.materials.append(mat_maria)
me_cylinder_002.use_remesh_preserve_volume = False
me_cylinder_002.use_remesh_preserve_attributes = False
me_cylinder_002.use_mirror_vertex_groups = False
me_cylinder_002.update()
me_cylinder_001 = bpy.data.meshes.new('Cylinder.001')
me_cylinder_001.from_pydata([(0.8489, 0.523, -0.963), (0.8489, 0.523, 0.5245), (0.9239, 0.3827, -0.963), (0.9239, 0.3827, 0.8565), (0.9701, 0.2305, -0.963), (0.9701, 0.2305, 0.5245), (0.947, 0.3066, -0.963), (0.947, 0.3066, 0.722), (0.8864, 0.4528, -0.963), (0.8864, 0.4528, 0.7437), (0.962, 0.3985, 0.8565), (0.962, 0.3985, -0.963), (0.887, 0.5387, 0.5245), (0.887, 0.5387, -0.963), (0.9245, 0.4686, -0.963), (0.9245, 0.4686, 0.7437), (0.9851, 0.3224, -0.963), (1.008, 0.2463, -0.963), (0.9851, 0.3224, 0.722), (1.008, 0.2463, 0.5245)], [], [(7, 18, 19, 5), (2, 11, 14, 8), (8, 14, 13, 0), (3, 10, 18, 7), (14, 11, 10, 15), (16, 17, 19, 18), (11, 16, 18, 10), (13, 14, 15, 12), (9, 15, 10, 3), (5, 19, 17, 4), (1, 12, 15, 9), (4, 17, 16, 6), (0, 13, 12, 1), (6, 16, 11, 2)])
_uv = me_cylinder_001.uv_layers.new(name='UVMap')
_uv.uv.foreach_set('vector', [0.1798, 0.9371, 0.2591, 0.9252, 0.08818, 0.825, -0.002058, 0.829, 0.4848, -0.003859, 0.4832, 0.02509, 0.6796, 0.02856, 0.7249, 0.00079, 0.7249, 0.00079, 0.6796, 0.02856, 0.8444, 0.04119, 0.9321, 0.02788, 0.4409, 0.996, 0.4456, 0.9677, 0.2591, 0.9252, 0.1798, 0.9371, 0.6796, 0.02856, 0.4832, 0.02509, 0.4456, 0.9677, 0.6336, 0.9347, 0.2872, 0.0277, 0.1178, 0.04022, 0.08818, 0.825, 0.2591, 0.9252, 0.4832, 0.02509, 0.2872, 0.0277, 0.2591, 0.9252, 0.4456, 0.9677, 0.8444, 0.04119, 0.6796, 0.02856, 0.6336, 0.9347, 0.8234, 0.8141, 0.7163, 0.9487, 0.6336, 0.9347, 0.4456, 0.9677, 0.4409, 0.996, -0.002058, 0.829, 0.08818, 0.825, 0.1178, 0.04022, 0.02457, 0.02608, 0.9321, 0.8182, 0.8234, 0.8141, 0.6336, 0.9347, 0.7163, 0.9487, 0.02457, 0.02608, 0.1178, 0.04022, 0.2872, 0.0277, 0.2429, -0.0007688, 0.9321, 0.02788, 0.8444, 0.04119, 0.8234, 0.8141, 0.9321, 0.8182, 0.2429, -0.0007688, 0.2872, 0.0277, 0.4832, 0.02509, 0.4848, -0.003859])
me_cylinder_001.materials.append(mat_material_001)
me_cylinder_001.use_remesh_preserve_volume = False
me_cylinder_001.use_remesh_preserve_attributes = False
me_cylinder_001.use_mirror_vertex_groups = False
me_cylinder_001.update()
me_cylinder_004 = bpy.data.meshes.new('Cylinder.004')
me_cylinder_004.from_pydata([(0.0, 1.0, -1.0), (0.0, 1.0, 1.0), (0.1951, 0.9808, -1.0), (0.1951, 0.9808, 1.0), (0.3827, 0.9239, -1.0), (0.3827, 0.9239, 1.0), (0.5556, 0.8315, -1.0), (0.5556, 0.8315, 1.0), (0.7071, 0.7071, -1.0), (0.7071, 0.7071, 1.0), (0.8315, 0.5556, -1.0), (0.8315, 0.5556, 1.0), (0.9239, 0.3827, -1.0), (0.9239, 0.3827, 1.0), (0.9808, 0.1951, -1.0), (0.9808, 0.1951, 1.0), (1.0, 7.55e-08, -1.0), (1.0, 7.55e-08, 1.0), (0.9808, -0.1951, -1.0), (0.9808, -0.1951, 1.0), (0.9239, -0.3827, -1.0), (0.9239, -0.3827, 1.0), (0.8315, -0.5556, -1.0), (0.8315, -0.5556, 1.0), (0.7071, -0.7071, -1.0), (0.7071, -0.7071, 1.0), (0.5556, -0.8315, -1.0), (0.5556, -0.8315, 1.0), (0.3827, -0.9239, -1.0), (0.3827, -0.9239, 1.0), (0.1951, -0.9808, -1.0), (0.1951, -0.9808, 1.0), (-3.258e-07, -1.0, -1.0), (-3.258e-07, -1.0, 1.0), (-0.1951, -0.9808, -1.0), (-0.1951, -0.9808, 1.0), (-0.3827, -0.9239, -1.0), (-0.3827, -0.9239, 1.0), (-0.5556, -0.8315, -1.0), (-0.5556, -0.8315, 1.0), (-0.7071, -0.7071, -1.0), (-0.7071, -0.7071, 1.0), (-0.8315, -0.5556, -1.0), (-0.8315, -0.5556, 1.0), (-0.9239, -0.3827, -1.0), (-0.9239, -0.3827, 1.0), (-0.9808, -0.1951, -1.0), (-0.9808, -0.1951, 1.0), (-1.0, 9.656e-07, -1.0), (-1.0, 9.656e-07, 1.0), (-0.9808, 0.1951, -1.0), (-0.9808, 0.1951, 1.0), (-0.9239, 0.3827, -1.0), (-0.9239, 0.3827, 1.0), (-0.8315, 0.5556, -1.0), (-0.8315, 0.5556, 1.0), (-0.7071, 0.7071, -1.0), (-0.7071, 0.7071, 1.0), (-0.5556, 0.8315, -1.0), (-0.5556, 0.8315, 1.0), (-0.3827, 0.9239, -1.0), (-0.3827, 0.9239, 1.0), (-0.1951, 0.9808, -1.0), (-0.1951, 0.9808, 1.0), (0.0841, 0.819, 3.025), (0.0841, 0.819, 4.741), (0.2515, 0.8025, 3.025), (0.2515, 0.8025, 4.741), (0.4124, 0.7537, 3.025), (0.4124, 0.7537, 4.741), (0.5608, 0.6744, 3.025), (0.5608, 0.6744, 4.741), (0.6908, 0.5677, 3.025), (0.6908, 0.5677, 4.741), (0.7975, 0.4377, 3.025), (0.7975, 0.4377, 4.741), (0.8768, 0.2894, 3.025), (0.8768, 0.2894, 4.741), (0.9256, 0.1284, 3.025), (0.9256, 0.1284, 4.741), (0.9421, -0.03897, 3.025), (0.9421, -0.03897, 4.741), (0.9256, -0.2064, 3.025), (0.9256, -0.2064, 4.741), (0.8768, -0.3673, 3.025), (0.8768, -0.3673, 4.741), (0.7975, -0.5156, 3.025), (0.7975, -0.5156, 4.741), (0.6908, -0.6457, 3.025), (0.6908, -0.6457, 4.741), (0.5608, -0.7524, 3.025), (0.5608, -0.7524, 4.741), (0.4124, -0.8316, 3.025), (0.4124, -0.8316, 4.741), (0.2515, -0.8805, 3.025), (0.2515, -0.8805, 4.741), (0.0841, -0.897, 3.025), (0.0841, -0.897, 4.741), (-0.08329, -0.8805, 3.025), (-0.08329, -0.8805, 4.741), (-0.2442, -0.8316, 3.025), (-0.2442, -0.8316, 4.741), (-0.3926, -0.7524, 3.025), (-0.3926, -0.7524, 4.741), (-0.5226, -0.6457, 3.025), (-0.5226, -0.6457, 4.741), (-0.6293, -0.5156, 3.025), (-0.6293, -0.5156, 4.741), (-0.7086, -0.3673, 3.025), (-0.7086, -0.3673, 4.741), (-0.7574, -0.2064, 3.025), (-0.7574, -0.2064, 4.741), (-0.7739, -0.03897, 3.025), (-0.7739, -0.03897, 4.741), (-0.7574, 0.1284, 3.025), (-0.7574, 0.1284, 4.741), (-0.7086, 0.2894, 3.025), (-0.7086, 0.2894, 4.741), (-0.6293, 0.4377, 3.025), (-0.6293, 0.4377, 4.741), (-0.5226, 0.5677, 3.025), (-0.5226, 0.5677, 4.741), (-0.3926, 0.6744, 3.025), (-0.3926, 0.6744, 4.741), (-0.2442, 0.7537, 3.025), (-0.2442, 0.7537, 4.741), (-0.08328, 0.8025, 3.025), (-0.08328, 0.8025, 4.741), (0.04679, 0.9279, 1.162), (0.04679, 0.9279, 3.055), (0.2314, 0.9098, 1.162), (0.2314, 0.9098, 3.055), (0.409, 0.8559, 1.162), (0.409, 0.8559, 3.055), (0.5726, 0.7684, 1.162), (0.5726, 0.7684, 3.055), (0.7161, 0.6507, 1.162), (0.7161, 0.6507, 3.055), (0.8338, 0.5073, 1.162), (0.8338, 0.5073, 3.055), (0.9212, 0.3437, 1.162), (0.9212, 0.3437, 3.055), (0.9751, 0.1661, 1.162), (0.9751, 0.1661, 3.055), (0.9933, -0.01854, 1.162), (0.9933, -0.01854, 3.055), (0.9751, -0.2032, 1.162), (0.9751, -0.2032, 3.055), (0.9212, -0.3808, 1.162), (0.9212, -0.3808, 3.055), (0.8338, -0.5444, 1.162), (0.8338, -0.5444, 3.055), (0.7161, -0.6878, 1.162), (0.7161, -0.6878, 3.055), (0.5726, -0.8055, 1.162), (0.5726, -0.8055, 3.055), (0.409, -0.893, 1.162), (0.409, -0.893, 3.055), (0.2314, -0.9468, 1.162), (0.2314, -0.9468, 3.055), (0.04679, -0.965, 1.162), (0.04679, -0.965, 3.055), (-0.1379, -0.9468, 1.162), (-0.1379, -0.9468, 3.055), (-0.3154, -0.893, 1.162), (-0.3154, -0.893, 3.055), (-0.479, -0.8055, 1.162), (-0.479, -0.8055, 3.055), (-0.6225, -0.6878, 1.162), (-0.6225, -0.6878, 3.055), (-0.7402, -0.5444, 1.162), (-0.7402, -0.5444, 3.055), (-0.8276, -0.3807, 1.162), (-0.8276, -0.3807, 3.055), (-0.8815, -0.2032, 1.162), (-0.8815, -0.2032, 3.055), (-0.8997, -0.01854, 1.162), (-0.8997, -0.01854, 3.055), (-0.8815, 0.1661, 1.162), (-0.8815, 0.1661, 3.055), (-0.8276, 0.3437, 1.162), (-0.8276, 0.3437, 3.055), (-0.7402, 0.5073, 1.162), (-0.7402, 0.5073, 3.055), (-0.6225, 0.6507, 1.162), (-0.6225, 0.6507, 3.055), (-0.479, 0.7684, 1.162), (-0.479, 0.7684, 3.055), (-0.3154, 0.8559, 1.162), (-0.3154, 0.8559, 3.055), (-0.1379, 0.9098, 1.162), (-0.1379, 0.9098, 3.055)], [], [(0, 1, 3, 2), (2, 3, 5, 4), (4, 5, 7, 6), (6, 7, 9, 8), (8, 9, 11, 10), (10, 11, 13, 12), (12, 13, 15, 14), (14, 15, 17, 16), (16, 17, 19, 18), (18, 19, 21, 20), (20, 21, 23, 22), (22, 23, 25, 24), (24, 25, 27, 26), (26, 27, 29, 28), (28, 29, 31, 30), (30, 31, 33, 32), (32, 33, 35, 34), (34, 35, 37, 36), (36, 37, 39, 38), (38, 39, 41, 40), (40, 41, 43, 42), (42, 43, 45, 44), (44, 45, 47, 46), (46, 47, 49, 48), (48, 49, 51, 50), (50, 51, 53, 52), (52, 53, 55, 54), (54, 55, 57, 56), (56, 57, 59, 58), (58, 59, 61, 60), (3, 1, 63, 61, 59, 57, 55, 53, 51, 49, 47, 45, 43, 41, 39, 37, 35, 33, 31, 29, 27, 25, 23, 21, 19, 17, 15, 13, 11, 9, 7, 5), (60, 61, 63, 62), (62, 63, 1, 0), (0, 2, 4, 6, 8, 10, 12, 14, 16, 18, 20, 22, 24, 26, 28, 30, 32, 34, 36, 38, 40, 42, 44, 46, 48, 50, 52, 54, 56, 58, 60, 62), (64, 65, 67, 66), (66, 67, 69, 68), (68, 69, 71, 70), (70, 71, 73, 72), (72, 73, 75, 74), (74, 75, 77, 76), (76, 77, 79, 78), (78, 79, 81, 80), (80, 81, 83, 82), (82, 83, 85, 84), (84, 85, 87, 86), (86, 87, 89, 88), (88, 89, 91, 90), (90, 91, 93, 92), (92, 93, 95, 94), (94, 95, 97, 96), (96, 97, 99, 98), (98, 99, 101, 100), (100, 101, 103, 102), (102, 103, 105, 104), (104, 105, 107, 106), (106, 107, 109, 108), (108, 109, 111, 110), (110, 111, 113, 112), (112, 113, 115, 114), (114, 115, 117, 116), (116, 117, 119, 118), (118, 119, 121, 120), (120, 121, 123, 122), (122, 123, 125, 124), (67, 65, 127, 125, 123, 121, 119, 117, 115, 113, 111, 109, 107, 105, 103, 101, 99, 97, 95, 93, 91, 89, 87, 85, 83, 81, 79, 77, 75, 73, 71, 69), (124, 125, 127, 126), (126, 127, 65, 64), (64, 66, 68, 70, 72, 74, 76, 78, 80, 82, 84, 86, 88, 90, 92, 94, 96, 98, 100, 102, 104, 106, 108, 110, 112, 114, 116, 118, 120, 122, 124, 126), (128, 129, 131, 130), (130, 131, 133, 132), (132, 133, 135, 134), (134, 135, 137, 136), (136, 137, 139, 138), (138, 139, 141, 140), (140, 141, 143, 142), (142, 143, 145, 144), (144, 145, 147, 146), (146, 147, 149, 148), (148, 149, 151, 150), (150, 151, 153, 152), (152, 153, 155, 154), (154, 155, 157, 156), (156, 157, 159, 158), (158, 159, 161, 160), (160, 161, 163, 162), (162, 163, 165, 164), (164, 165, 167, 166), (166, 167, 169, 168), (168, 169, 171, 170), (170, 171, 173, 172), (172, 173, 175, 174), (174, 175, 177, 176), (176, 177, 179, 178), (178, 179, 181, 180), (180, 181, 183, 182), (182, 183, 185, 184), (184, 185, 187, 186), (186, 187, 189, 188), (131, 129, 191, 189, 187, 185, 183, 181, 179, 177, 175, 173, 171, 169, 167, 165, 163, 161, 159, 157, 155, 153, 151, 149, 147, 145, 143, 141, 139, 137, 135, 133), (188, 189, 191, 190), (190, 191, 129, 128), (128, 130, 132, 134, 136, 138, 140, 142, 144, 146, 148, 150, 152, 154, 156, 158, 160, 162, 164, 166, 168, 170, 172, 174, 176, 178, 180, 182, 184, 186, 188, 190)])
me_cylinder_004.polygons.foreach_set('use_smooth', [True] * 102)
_uv = me_cylinder_004.uv_layers.new(name='UVMap')
_uv.uv.foreach_set('vector', [0.8676, 0.1811, 0.7784, 0.1811, 0.7784, 0.0919, 0.8676, 0.0919, 0.7766, 0.454, 0.6874, 0.454, 0.6874, 0.3649, 0.7766, 0.3649, 0.2307, 0.727, 0.1415, 0.727, 0.1415, 0.6378, 0.2307, 0.6378, 0.3217, 0.818, 0.2325, 0.818, 0.2325, 0.7288, 0.3217, 0.7288, 0.7766, 0.545, 0.6874, 0.545, 0.6874, 0.4558, 0.7766, 0.4558, 0.7766, 0.727, 0.6874, 0.727, 0.6874, 0.6378, 0.7766, 0.6378, 0.4126, 0.727, 0.3235, 0.727, 0.3235, 0.6378, 0.4126, 0.6378, 0.1397, 0.727, 0.05052, 0.727, 0.05052, 0.6378, 0.1397, 0.6378, 0.6856, 0.636, 0.5964, 0.636, 0.5964, 0.5468, 0.6856, 0.5468, 0.6856, 0.545, 0.5964, 0.545, 0.5964, 0.4558, 0.6856, 0.4558, 0.5036, 0.636, 0.4145, 0.636, 0.4145, 0.5468, 0.5036, 0.5468, 0.2307, 0.818, 0.1415, 0.818, 0.1415, 0.7288, 0.2307, 0.7288, 0.5036, 0.727, 0.4145, 0.727, 0.4145, 0.6378, 0.5036, 0.6378, 0.7766, 0.2721, 0.6874, 0.2721, 0.6874, 0.1829, 0.7766, 0.1829, 0.8676, 0.363, 0.7784, 0.363, 0.7784, 0.2739, 0.8676, 0.2739, 0.6856, 0.727, 0.5964, 0.727, 0.5964, 0.6378, 0.6856, 0.6378, 0.8676, 0.09008, 0.7784, 0.09008, 0.7784, 0.0009093, 0.8676, 0.0009093, 0.1397, 0.818, 0.05052, 0.818, 0.05052, 0.7288, 0.1397, 0.7288, 0.7766, 0.363, 0.6874, 0.363, 0.6874, 0.2739, 0.7766, 0.2739, 0.1397, 0.09008, 0.05052, 0.09008, 0.05052, 0.0009093, 0.1397, 0.0009093, 0.8676, 0.2721, 0.7784, 0.2721, 0.7784, 0.1829, 0.8676, 0.1829, 0.5946, 0.727, 0.5055, 0.727, 0.5055, 0.6378, 0.5946, 0.6378, 0.7766, 0.636, 0.6874, 0.636, 0.6874, 0.5468, 0.7766, 0.5468, 0.3217, 0.727, 0.2325, 0.727, 0.2325, 0.6378, 0.3217, 0.6378, 0.7766, 0.09008, 0.6874, 0.09008, 0.6874, 0.0009093, 0.7766, 0.0009093, 0.5946, 0.636, 0.5055, 0.636, 0.5055, 0.5468, 0.5946, 0.5468, 0.6856, 0.454, 0.5964, 0.454, 0.5964, 0.3649, 0.6856, 0.3649, 0.4126, 0.636, 0.3235, 0.636, 0.3235, 0.5468, 0.4126, 0.5468, 0.6856, 0.363, 0.5964, 0.363, 0.5964, 0.2739, 0.6856, 0.2739, 0.6856, 0.2721, 0.5964, 0.2721, 0.5964, 0.1829, 0.6856, 0.1829, 0.9482, 0.8355, 0.9421, 0.8293, 0.9348, 0.8244, 0.9267, 0.8211, 0.9181, 0.8194, 0.9094, 0.8194, 0.9008, 0.8211, 0.8928, 0.8244, 0.8855, 0.8293, 0.8793, 0.8354, 0.8744, 0.8427, 0.8711, 0.8508, 0.8694, 0.8594, 0.8694, 0.8681, 0.8711, 0.8767, 0.8744, 0.8848, 0.8793, 0.892, 0.8855, 0.8982, 0.8928, 0.9031, 0.9008, 0.9064, 0.9094, 0.9081, 0.9181, 0.9081, 0.9267, 0.9064, 0.9348, 0.9031, 0.9421, 0.8982, 0.9482, 0.892, 0.9531, 0.8848, 0.9564, 0.8767, 0.9581, 0.8681, 0.9581, 0.8594, 0.9564, 0.8508, 0.9531, 0.8427, 0.2307, 0.636, 0.1415, 0.636, 0.1415, 0.5468, 0.2307, 0.5468, 0.6856, 0.1811, 0.5964, 0.1811, 0.5964, 0.0919, 0.6856, 0.0919, 0.8621, 0.8431, 0.8572, 0.8359, 0.8511, 0.8297, 0.8438, 0.8248, 0.8357, 0.8215, 0.8272, 0.8198, 0.8184, 0.8198, 0.8098, 0.8215, 0.8018, 0.8248, 0.7945, 0.8297, 0.7883, 0.8359, 0.7835, 0.8431, 0.7801, 0.8512, 0.7784, 0.8598, 0.7784, 0.8685, 0.7801, 0.8771, 0.7835, 0.8852, 0.7883, 0.8924, 0.7945, 0.8986, 0.8018, 0.9035, 0.8098, 0.9068, 0.8184, 0.9085, 0.8272, 0.9085, 0.8357, 0.9068, 0.8438, 0.9035, 0.8511, 0.8986, 0.8572, 0.8924, 0.8621, 0.8852, 0.8654, 0.8771, 0.8672, 0.8685, 0.8672, 0.8598, 0.8654, 0.8512, 0.4126, 0.818, 0.3235, 0.818, 0.3235, 0.7288, 0.4126, 0.7288, 0.5036, 0.818, 0.4145, 0.818, 0.4145, 0.7288, 0.5036, 0.7288, 0.8676, 0.454, 0.7784, 0.454, 0.7784, 0.3649, 0.8676, 0.3649, 0.8676, 0.545, 0.7784, 0.545, 0.7784, 0.4558, 0.8676, 0.4558, 0.5946, 0.818, 0.5055, 0.818, 0.5055, 0.7288, 0.5946, 0.7288, 0.8676, 0.636, 0.7784, 0.636, 0.7784, 0.5468, 0.8676, 0.5468, 0.6856, 0.818, 0.5964, 0.818, 0.5964, 0.7288, 0.6856, 0.7288, 0.8676, 0.727, 0.7784, 0.727, 0.7784, 0.6378, 0.8676, 0.6378, 0.7766, 0.818, 0.6874, 0.818, 0.6874, 0.7288, 0.7766, 0.7288, 0.8676, 0.818, 0.7784, 0.818, 0.7784, 0.7288, 0.8676, 0.7288, 0.9586, 0.09008, 0.8694, 0.09008, 0.8694, 0.0009093, 0.9586, 0.0009093, 0.1397, 0.909, 0.05052, 0.909, 0.05052, 0.8198, 0.1397, 0.8198, 0.9586, 0.1811, 0.8694, 0.1811, 0.8694, 0.0919, 0.9586, 0.0919, 0.2307, 0.909, 0.1415, 0.909, 0.1415, 0.8198, 0.2307, 0.8198, 0.3217, 0.909, 0.2325, 0.909, 0.2325, 0.8198, 0.3217, 0.8198, 0.9586, 0.2721, 0.8694, 0.2721, 0.8694, 0.1829, 0.9586, 0.1829, 0.4126, 0.909, 0.3235, 0.909, 0.3235, 0.8198, 0.4126, 0.8198, 0.9586, 0.363, 0.8694, 0.363, 0.8694, 0.2739, 0.9586, 0.2739, 0.9586, 0.454, 0.8694, 0.454, 0.8694, 0.3649, 0.9586, 0.3649, 0.5036, 0.909, 0.4145, 0.909, 0.4145, 0.8198, 0.5036, 0.8198, 0.9586, 0.545, 0.8694, 0.545, 0.8694, 0.4558, 0.9586, 0.4558, 0.5946, 0.909, 0.5055, 0.909, 0.5055, 0.8198, 0.5946, 0.8198, 0.6856, 0.909, 0.5964, 0.909, 0.5964, 0.8198, 0.6856, 0.8198, 0.9586, 0.636, 0.8694, 0.636, 0.8694, 0.5468, 0.9586, 0.5468, 0.7766, 0.1811, 0.6874, 0.1811, 0.6874, 0.0919, 0.7766, 0.0919, 0.3217, 0.636, 0.2325, 0.636, 0.2325, 0.5468, 0.3217, 0.5468, 0.1397, 0.636, 0.05052, 0.636, 0.05052, 0.5468, 0.1397, 0.5468, 0.5946, 0.454, 0.5055, 0.454, 0.5055, 0.3649, 0.5946, 0.3649, 0.2307, 0.1811, 0.1415, 0.1811, 0.1415, 0.0919, 0.2307, 0.0919, 0.9586, 0.727, 0.8694, 0.727, 0.8694, 0.6378, 0.9586, 0.6378, 0.9531, 0.9333, 0.9482, 0.926, 0.9421, 0.9198, 0.9348, 0.915, 0.9267, 0.9116, 0.9181, 0.9099, 0.9094, 0.9099, 0.9008, 0.9116, 0.8928, 0.915, 0.8855, 0.9198, 0.8793, 0.926, 0.8744, 0.9333, 0.8711, 0.9413, 0.8694, 0.9499, 0.8694, 0.9587, 0.8711, 0.9672, 0.8744, 0.9753, 0.8793, 0.9826, 0.8855, 0.9888, 0.8928, 0.9936, 0.9008, 0.997, 0.9094, 0.9987, 0.9181, 0.9987, 0.9267, 0.997, 0.9348, 0.9936, 0.9421, 0.9888, 0.9482, 0.9826, 0.9531, 0.9753, 0.9564, 0.9672, 0.9581, 0.9587, 0.9581, 0.9499, 0.9564, 0.9413, 0.6856, 0.09008, 0.5964, 0.09008, 0.5964, 0.0009093, 0.6856, 0.0009093, 0.5946, 0.545, 0.5055, 0.545, 0.5055, 0.4558, 0.5946, 0.4558, 0.7362, 0.8198, 0.7274, 0.8198, 0.7189, 0.8215, 0.7108, 0.8248, 0.7035, 0.8297, 0.6973, 0.8359, 0.6925, 0.8431, 0.6891, 0.8512, 0.6874, 0.8598, 0.6874, 0.8685, 0.6891, 0.8771, 0.6925, 0.8852, 0.6973, 0.8924, 0.7035, 0.8986, 0.7108, 0.9035, 0.7189, 0.9068, 0.7274, 0.9085, 0.7362, 0.9085, 0.7447, 0.9068, 0.7528, 0.9035, 0.7601, 0.8986, 0.7663, 0.8924, 0.7711, 0.8852, 0.7745, 0.8771, 0.7762, 0.8685, 0.7762, 0.8598, 0.7745, 0.8512, 0.7711, 0.8431, 0.7663, 0.8359, 0.7601, 0.8297, 0.7528, 0.8248, 0.7447, 0.8215, 0.5036, 0.545, 0.4145, 0.545, 0.4145, 0.4558, 0.5036, 0.4558, 0.5946, 0.363, 0.5055, 0.363, 0.5055, 0.2739, 0.5946, 0.2739, 0.4126, 0.545, 0.3235, 0.545, 0.3235, 0.4558, 0.4126, 0.4558, 0.5946, 0.2721, 0.5055, 0.2721, 0.5055, 0.1829, 0.5946, 0.1829, 0.3217, 0.545, 0.2325, 0.545, 0.2325, 0.4558, 0.3217, 0.4558, 0.2307, 0.545, 0.1415, 0.545, 0.1415, 0.4558, 0.2307, 0.4558, 0.5946, 0.1811, 0.5055, 0.1811, 0.5055, 0.0919, 0.5946, 0.0919, 0.1397, 0.545, 0.05052, 0.545, 0.05052, 0.4558, 0.1397, 0.4558, 0.5946, 0.09008, 0.5055, 0.09008, 0.5055, 0.0009093, 0.5946, 0.0009093, 0.5036, 0.454, 0.4145, 0.454, 0.4145, 0.3649, 0.5036, 0.3649, 0.4126, 0.454, 0.3235, 0.454, 0.3235, 0.3649, 0.4126, 0.3649, 0.5036, 0.363, 0.4145, 0.363, 0.4145, 0.2739, 0.5036, 0.2739, 0.5036, 0.2721, 0.4145, 0.2721, 0.4145, 0.1829, 0.5036, 0.1829, 0.3217, 0.454, 0.2325, 0.454, 0.2325, 0.3649, 0.3217, 0.3649, 0.2307, 0.454, 0.1415, 0.454, 0.1415, 0.3649, 0.2307, 0.3649, 0.5036, 0.1811, 0.4145, 0.1811, 0.4145, 0.0919, 0.5036, 0.0919, 0.5036, 0.09008, 0.4145, 0.09008, 0.4145, 0.0009093, 0.5036, 0.0009093, 0.1397, 0.454, 0.05052, 0.454, 0.05052, 0.3649, 0.1397, 0.3649, 0.4126, 0.363, 0.3235, 0.363, 0.3235, 0.2739, 0.4126, 0.2739, 0.4126, 0.2721, 0.3235, 0.2721, 0.3235, 0.1829, 0.4126, 0.1829, 0.3217, 0.363, 0.2325, 0.363, 0.2325, 0.2739, 0.3217, 0.2739, 0.4126, 0.1811, 0.3235, 0.1811, 0.3235, 0.0919, 0.4126, 0.0919, 0.2307, 0.363, 0.1415, 0.363, 0.1415, 0.2739, 0.2307, 0.2739, 0.4126, 0.09008, 0.3235, 0.09008, 0.3235, 0.0009093, 0.4126, 0.0009093, 0.1397, 0.363, 0.05052, 0.363, 0.05052, 0.2739, 0.1397, 0.2739, 0.3217, 0.2721, 0.2325, 0.2721, 0.2325, 0.1829, 0.3217, 0.1829, 0.2307, 0.2721, 0.1415, 0.2721, 0.1415, 0.1829, 0.2307, 0.1829, 0.3217, 0.1811, 0.2325, 0.1811, 0.2325, 0.0919, 0.3217, 0.0919, 0.3217, 0.09008, 0.2325, 0.09008, 0.2325, 0.0009093, 0.3217, 0.0009093, 0.1397, 0.2721, 0.05052, 0.2721, 0.05052, 0.1829, 0.1397, 0.1829, 0.9181, 0.7288, 0.9094, 0.7288, 0.9008, 0.7305, 0.8928, 0.7339, 0.8855, 0.7387, 0.8793, 0.7449, 0.8744, 0.7522, 0.8711, 0.7602, 0.8694, 0.7688, 0.8694, 0.7775, 0.8711, 0.7861, 0.8744, 0.7942, 0.8793, 0.8015, 0.8855, 0.8076, 0.8928, 0.8125, 0.9008, 0.8158, 0.9094, 0.8175, 0.9181, 0.8175, 0.9267, 0.8158, 0.9348, 0.8125, 0.9421, 0.8076, 0.9482, 0.8015, 0.9531, 0.7942, 0.9564, 0.7861, 0.9581, 0.7775, 0.9581, 0.7688, 0.9564, 0.7602, 0.9531, 0.7522, 0.9482, 0.7449, 0.9421, 0.7387, 0.9348, 0.7339, 0.9267, 0.7305, 0.2307, 0.09008, 0.1415, 0.09008, 0.1415, 0.0009093, 0.2307, 0.0009093, 0.1397, 0.1811, 0.05052, 0.1811, 0.05052, 0.0919, 0.1397, 0.0919, 0.7711, 0.9757, 0.7745, 0.9677, 0.7762, 0.9591, 0.7762, 0.9504, 0.7745, 0.9418, 0.7711, 0.9337, 0.7663, 0.9264, 0.7601, 0.9203, 0.7528, 0.9154, 0.7447, 0.9121, 0.7362, 0.9104, 0.7274, 0.9104, 0.7189, 0.9121, 0.7108, 0.9154, 0.7035, 0.9203, 0.6973, 0.9264, 0.6925, 0.9337, 0.6891, 0.9418, 0.6874, 0.9504, 0.6874, 0.9591, 0.6891, 0.9677, 0.6925, 0.9757, 0.6973, 0.983, 0.7035, 0.9892, 0.7108, 0.994, 0.7189, 0.9974, 0.7274, 0.9991, 0.7362, 0.9991, 0.7447, 0.9974, 0.7528, 0.994, 0.7601, 0.9892, 0.7663, 0.983])
me_cylinder_004.materials.append(mat_escada)
me_cylinder_004.use_remesh_preserve_volume = False
me_cylinder_004.use_remesh_preserve_attributes = False
me_cylinder_004.use_mirror_vertex_groups = False
me_cylinder_004.update()
me_cylinder = bpy.data.meshes.new('Cylinder')
me_cylinder.from_pydata([(0.0, 1.0, -1.0), (0.0, 1.0, 1.0), (0.1951, 0.9808, -1.0), (0.1951, 0.9808, 1.0), (0.3827, 0.9239, -1.0), (0.3827, 0.9239, 1.0), (0.5556, 0.8315, -1.0), (0.5556, 0.8315, 1.0), (0.7071, 0.7071, -1.0), (0.7071, 0.7071, 1.0), (0.8489, 0.523, -0.963), (0.8489, 0.523, 0.5245), (0.9239, 0.3827, -0.963), (0.9239, 0.3827, 0.8565), (0.9701, 0.2305, -0.963), (0.9701, 0.2305, 0.5245), (1.0, 7.55e-08, -1.0), (1.0, 7.55e-08, 1.0), (0.9808, -0.1951, -1.0), (0.9808, -0.1951, 1.0), (0.9239, -0.3827, -1.0), (0.9239, -0.3827, 1.0), (0.8315, -0.5556, -1.0), (0.8315, -0.5556, 1.0), (0.7071, -0.7071, -1.0), (0.7071, -0.7071, 1.0), (0.5556, -0.8315, -1.0), (0.5556, -0.8315, 1.0), (0.3399, -0.9369, -0.9553), (0.3399, -0.9369, 0.442), (0.1951, -0.9808, -0.9553), (0.1951, -0.9808, 0.8453), (0.04449, -0.9956, -0.9553), (0.04449, -0.9956, 0.442), (-0.1951, -0.9808, -1.0), (-0.1951, -0.9808, 1.0), (-0.3827, -0.9239, -1.0), (-0.3827, -0.9239, 1.0), (-0.5556, -0.8315, -1.0), (-0.5556, -0.8315, 1.0), (-0.7071, -0.7071, -1.0), (-0.7071, -0.7071, 1.0), (-0.8315, -0.5556, -1.0), (-0.8315, -0.5556, 1.0), (-0.9239, -0.3827, -1.0), (-0.9239, -0.3827, 1.0), (-0.9808, -0.1951, -1.0), (-0.9808, -0.1951, 1.0), (-1.0, 9.656e-07, -1.0), (-1.0, 9.656e-07, 1.0), (-0.9808, 0.1951, -1.0), (-0.9808, 0.1951, 1.0), (-0.9239, 0.3827, -1.0), (-0.9239, 0.3827, 1.0), (-0.8315, 0.5556, -1.0), (-0.8315, 0.5556, 1.0), (-0.7071, 0.7071, -1.0), (-0.7071, 0.7071, 1.0), (-0.5556, 0.8315, -1.0), (-0.5556, 0.8315, 1.0), (-0.3827, 0.9239, -1.0), (-0.3827, 0.9239, 1.0), (-0.1951, 0.9808, -1.0), (-0.1951, 0.9808, 1.0), (0.3827, -0.9239, 1.0), (0.3827, -0.9239, -1.0), (0.1951, -0.9808, -1.0), (0.1951, -0.9808, 1.0), (-3.258e-07, -1.0, -1.0), (-3.258e-07, -1.0, 1.0), (0.09754, -0.9904, -1.0), (0.09754, -0.9904, 1.0), (0.1198, -0.9882, -0.9553), (0.1198, -0.9882, 0.7007), (0.2889, -0.9523, -1.0), (0.2889, -0.9523, 1.0), (0.2675, -0.9588, -0.9553), (0.2675, -0.9588, 0.7349), (0.8315, 0.5556, 1.0), (0.8315, 0.5556, -1.0), (0.9239, 0.3827, -1.0), (0.9239, 0.3827, 1.0), (0.9808, 0.1951, -1.0), (0.9808, 0.1951, 1.0), (0.9523, 0.2889, -1.0), (0.9523, 0.2889, 1.0), (0.947, 0.3066, -0.963), (0.947, 0.3066, 0.722), (0.8777, 0.4691, -1.0), (0.8777, 0.4691, 1.0), (0.8864, 0.4528, -0.963), (0.8864, 0.4528, 0.7437), (-1.058, 0.01772, 1.0), (-1.058, 0.01772, -1.0), (-1.039, 0.2128, -1.0), (-1.039, 0.2128, 1.0), (-0.9823, 0.4004, -1.0), (-0.9823, 0.4004, 1.0), (-0.8899, 0.5733, -1.0), (-0.8899, 0.5733, 1.0)], [], [(0, 2, 3, 1), (2, 4, 5, 3), (4, 6, 7, 5), (6, 8, 9, 7), (8, 79, 78, 9), (82, 16, 17, 83), (16, 18, 19, 17), (18, 20, 21, 19), (20, 22, 23, 21), (22, 24, 25, 23), (24, 26, 27, 25), (26, 65, 64, 27), (68, 34, 35, 69), (34, 36, 37, 35), (36, 38, 39, 37), (38, 40, 41, 39), (40, 42, 43, 41), (42, 44, 45, 43), (44, 46, 47, 45), (46, 48, 49, 47), (48, 93, 92, 49), (49, 92, 95, 51), (52, 96, 94, 50), (54, 56, 57, 55), (56, 58, 59, 57), (58, 60, 61, 59), (60, 62, 63, 61), (62, 0, 1, 63), (29, 64, 65, 28), (76, 74, 66, 30), (77, 75, 64, 29), (72, 70, 68, 32), (73, 71, 67, 31), (32, 68, 69, 33), (33, 69, 71, 73), (30, 66, 70, 72), (31, 67, 75, 77), (28, 65, 74, 76), (11, 78, 79, 10), (90, 88, 80, 12), (91, 89, 78, 11), (86, 84, 82, 14), (87, 85, 81, 13), (14, 82, 83, 15), (15, 83, 85, 87), (12, 80, 84, 86), (13, 81, 89, 91), (10, 79, 88, 90), (55, 99, 98, 54), (54, 98, 96, 52), (51, 95, 97, 53), (50, 94, 93, 48), (53, 97, 99, 55)])
me_cylinder.polygons.foreach_set('use_smooth', [1, 1, 1, 1, 1, 1, 1, 1, 1, 1, 1, 1, 1, 1, 1, 1, 1, 1, 1, 1, 1, 0, 0, 1, 1, 1, 1, 1, 1, 1, 1, 1, 1, 1, 1, 1, 1, 1, 1, 1, 1, 1, 1, 1, 1, 1, 1, 1, 1, 0, 0, 0, 0])
_uv = me_cylinder.uv_layers.new(name='bake')
_uv.uv.foreach_set('vector', [0.2956, 0.5079, 0.2483, 0.5079, 0.2483, 0.9905, 0.2956, 0.9905, 0.2483, 0.5079, 0.201, 0.5079, 0.201, 0.9905, 0.2483, 0.9905, 0.201, 0.5079, 0.1537, 0.5079, 0.1537, 0.9905, 0.201, 0.9905, 0.1537, 0.5079, 0.1064, 0.5079, 0.1064, 0.9905, 0.1537, 0.9905, 0.1064, 0.5079, 0.05908, 0.5079, 0.05908, 0.9905, 0.1064, 0.9905, 0.8585, 0.4759, 0.8112, 0.4759, 0.8112, 0.9585, 0.8585, 0.9585, 0.8112, 0.4759, 0.7639, 0.4759, 0.7639, 0.9585, 0.8112, 0.9585, 0.7639, 0.4759, 0.7166, 0.4759, 0.7166, 0.9585, 0.7639, 0.9585, 0.7166, 0.4759, 0.6692, 0.4759, 0.6692, 0.9585, 0.7166, 0.9585, 0.6692, 0.4759, 0.6219, 0.4759, 0.6219, 0.9585, 0.6692, 0.9585, 0.6219, 0.4759, 0.5746, 0.4759, 0.5746, 0.9585, 0.6219, 0.9585, 0.5746, 0.4759, 0.5273, 0.4759, 0.5273, 0.9585, 0.5746, 0.9585, 0.8586, -0.007317, 0.8112, -0.007317, 0.8112, 0.4755, 0.8586, 0.4755, 0.8112, -0.007317, 0.7639, -0.007317, 0.7639, 0.4755, 0.8112, 0.4755, 0.7639, -0.007317, 0.7166, -0.007317, 0.7166, 0.4755, 0.7639, 0.4755, 0.7166, -0.007317, 0.6693, -0.007317, 0.6693, 0.4755, 0.7166, 0.4755, 0.6693, -0.007317, 0.622, -0.007317, 0.622, 0.4755, 0.6693, 0.4755, 0.622, -0.007317, 0.5746, -0.007317, 0.5746, 0.4755, 0.622, 0.4755, 0.5746, -0.007317, 0.5273, -0.007317, 0.5273, 0.4755, 0.5746, 0.4755, 0.5264, 0.01923, 0.4804, 0.01929, 0.481, 0.4881, 0.527, 0.4881, 0.4804, 0.01929, 0.4657, 0.0287, 0.4635, 0.4773, 0.481, 0.4881, 0.481, 0.4881, 0.4635, 0.4773, 0.4155, 0.4875, 0.4202, 0.5075, 0.3527, -0.009127, 0.3581, 0.0122, 0.4166, 0.01413, 0.4232, -0.007069, 0.2891, 0.01294, 0.2431, 0.01341, 0.2479, 0.4827, 0.2939, 0.4822, 0.2431, 0.01341, 0.1971, 0.01388, 0.2019, 0.4831, 0.2479, 0.4827, 0.1971, 0.01388, 0.1511, 0.01435, 0.1559, 0.4836, 0.2019, 0.4831, 0.1511, 0.01435, 0.1051, 0.01482, 0.1099, 0.4841, 0.1559, 0.4836, 0.1051, 0.01482, 0.05908, 0.01529, 0.06388, 0.4846, 0.1099, 0.4841, 0.9418, 0.3417, 0.9523, 0.4755, 0.9531, -0.007215, 0.9423, 0.003424, 0.9238, 0.003113, 0.9297, -0.007583, 0.9058, -0.009127, 0.9058, 0.001369, 0.9236, 0.412, 0.9289, 0.4755, 0.9523, 0.4755, 0.9418, 0.3417, 0.8879, 0.003067, 0.882, -0.007643, 0.8586, -0.007317, 0.8694, 0.003343, 0.8874, 0.4038, 0.882, 0.4755, 0.9054, 0.4755, 0.9055, 0.4385, 0.8694, 0.003343, 0.8586, -0.007317, 0.8586, 0.4755, 0.8693, 0.3416, 0.8693, 0.3416, 0.8586, 0.4755, 0.882, 0.4755, 0.8874, 0.4038, 0.9058, 0.001369, 0.9058, -0.009127, 0.882, -0.007643, 0.8879, 0.003067, 0.9055, 0.4385, 0.9054, 0.4755, 0.9289, 0.4755, 0.9236, 0.412, 0.9423, 0.003424, 0.9531, -0.007215, 0.9297, -0.007583, 0.9238, 0.003113, 0.944, 0.8438, 0.9528, 0.9585, 0.953, 0.4759, 0.9441, 0.4848, 0.9249, 0.4848, 0.9294, 0.4759, 0.9058, 0.4759, 0.9058, 0.4848, 0.9248, 0.8968, 0.9292, 0.9585, 0.9528, 0.9585, 0.944, 0.8438, 0.8866, 0.4848, 0.8821, 0.4759, 0.8585, 0.4759, 0.8674, 0.4848, 0.8866, 0.8915, 0.8821, 0.9585, 0.9056, 0.9585, 0.9057, 0.924, 0.8674, 0.4848, 0.8585, 0.4759, 0.8585, 0.9585, 0.8674, 0.8438, 0.8674, 0.8438, 0.8585, 0.9585, 0.8821, 0.9585, 0.8866, 0.8915, 0.9058, 0.4848, 0.9058, 0.4759, 0.8821, 0.4759, 0.8866, 0.4848, 0.9057, 0.924, 0.9056, 0.9585, 0.9292, 0.9585, 0.9248, 0.8968, 0.9441, 0.4848, 0.953, 0.4759, 0.9294, 0.4759, 0.9249, 0.4848, 0.2939, 0.4822, 0.3085, 0.4725, 0.3064, 0.02408, 0.2891, 0.01294, 0.2891, 0.01294, 0.3064, 0.02408, 0.3581, 0.0122, 0.3527, -0.009127, 0.4202, 0.5075, 0.4155, 0.4875, 0.3575, 0.4866, 0.3518, 0.5075, 0.4232, -0.007069, 0.4166, 0.01413, 0.4657, 0.0287, 0.4804, 0.01929, 0.3518, 0.5075, 0.3575, 0.4866, 0.3085, 0.4725, 0.2939, 0.4822])
me_cylinder.materials.append(mat_wall)
me_cylinder.use_remesh_preserve_volume = False
me_cylinder.use_remesh_preserve_attributes = False
me_cylinder.use_mirror_vertex_groups = False
me_cylinder.update()

# ---- objects
ob_portao = bpy.data.objects.new('portao', me_cylinder_006)
ob_chair_001 = bpy.data.objects.new('chair.001', me_cube_001)
ob_point_005 = bpy.data.objects.new('Point.005', light_point_005)
ob_point_004 = bpy.data.objects.new('Point.004', light_point_004)
ob_point_003 = bpy.data.objects.new('Point.003', light_point_003)
ob_point_002 = bpy.data.objects.new('Point.002', light_point_002)
ob_point = bpy.data.objects.new('Point', light_point)
ob_teto = bpy.data.objects.new('teto', me_cylinder_005)
ob_chao = bpy.data.objects.new('chao', me_cylinder_003)
ob_chair = bpy.data.objects.new('chair', me_cube_000)
ob_point_001 = bpy.data.objects.new('Point.001', light_point_001)
ob_picture2 = bpy.data.objects.new('picture2', me_cylinder_002)
ob_picture1 = bpy.data.objects.new('picture1', me_cylinder_001)
ob_escada = bpy.data.objects.new('escada', me_cylinder_004)
ob_paredes = bpy.data.objects.new('Paredes', me_cylinder)
ob_camera = bpy.data.objects.new('Camera', cam_camera)

# ---- transforms, parenting, visibility, modifiers, constraints
ob_portao.location = (0.0, 0.0, 1.9)
ob_portao.scale = (5.468, 5.468, 1.76)
ob_portao.lineart.crease_threshold = 0.0
ob_chair_001.location = (3.474, -1.717, 1.148)
ob_chair_001.rotation_euler = (0.0, -0.0, -0.3523)
ob_chair_001.scale = (0.5501, 0.629, 0.04316)
ob_chair_001.lineart.crease_threshold = 0.0
ob_point_005.location = (-4.434, -2.036, 0.4552)
ob_point_005.lineart.crease_threshold = 0.0
ob_point_004.location = (0.118, 4.889, 0.5351)
ob_point_004.lineart.crease_threshold = 0.0
ob_point_003.location = (-4.128, 2.551, 0.448)
ob_point_003.lineart.crease_threshold = 0.0
ob_point_002.location = (-0.3422, -4.754, 0.6149)
ob_point_002.lineart.crease_threshold = 0.0
ob_point.location = (3.959, 3.039, 0.3521)
ob_point.lineart.crease_threshold = 0.0
ob_teto.location = (0.0, 0.0, 1.9)
ob_teto.scale = (5.468, 5.468, 1.76)
ob_teto.lineart.crease_threshold = 0.0
ob_chao.location = (0.0, 0.0, 1.9)
ob_chao.scale = (5.468, 5.468, 1.76)
ob_chao.lineart.crease_threshold = 0.0
ob_chair.location = (3.474, -1.717, 1.148)
ob_chair.rotation_euler = (0.0, -0.0, -0.3523)
ob_chair.scale = (0.5501, 0.629, 0.04316)
ob_chair.lineart.crease_threshold = 0.0
ob_point_001.location = (4.144, -1.974, 2.164)
ob_point_001.lineart.crease_threshold = 0.0
ob_picture2.location = (0.0, 0.0, 1.9)
ob_picture2.scale = (5.468, 5.468, 1.76)
ob_picture2.lineart.crease_threshold = 0.0
ob_picture1.location = (0.0, 0.0, 1.9)
ob_picture1.scale = (5.468, 5.468, 1.76)
ob_picture1.lineart.crease_threshold = 0.0
ob_escada.location = (3.635, -1.966, 0.2594)
ob_escada.scale = (3.098, 3.098, 0.07637)
ob_escada.lineart.crease_threshold = 0.0
ob_paredes.location = (0.0, 0.0, 1.9)
ob_paredes.scale = (5.468, 5.468, 1.76)
ob_paredes.lineart.crease_threshold = 0.0
ob_camera.location = (-0.9058, 1.177, 1.757)
ob_camera.rotation_euler = (1.487, -0.002312, 10.37)
ob_camera.lock_rotations_4d = False
ob_camera.empty_display_type = 'ARROWS'
ob_camera.color = (0.0, 0.0, 0.0, 0.0)
ob_camera.display_type = 'WIRE'
ob_camera.lineart.crease_threshold = 0.0

# ---- collection membership
col_collection_1.objects.link(ob_portao)
col_collection_1.objects.link(ob_chair_001)
col_collection_1.objects.link(ob_point_005)
col_collection_1.objects.link(ob_point_004)
col_collection_1.objects.link(ob_point_003)
col_collection_1.objects.link(ob_point_002)
col_collection_1.objects.link(ob_point)
col_collection_1.objects.link(ob_teto)
col_collection_1.objects.link(ob_chao)
col_collection_1.objects.link(ob_chair)
col_collection_1.objects.link(ob_point_001)
col_collection_1.objects.link(ob_picture2)
col_collection_1.objects.link(ob_picture1)
col_collection_1.objects.link(ob_escada)
col_collection_1.objects.link(ob_paredes)
col_collection_1.objects.link(ob_camera)

# ---- scene / render settings (as saved in the file)
scene.camera = ob_camera
scene.frame_start = 1; scene.frame_end = 250; scene.frame_set(147)
scene.render.engine = 'CYCLES'
scene.render.resolution_percentage = 50
scene.render.dither_intensity = 0.0
scene.cycles.use_denoising = False
scene.cycles.samples = 128
scene.cycles.sampling_pattern = 'TABULATED_SOBOL'
scene.cycles.light_sampling_threshold = 0.0
scene.cycles.use_adaptive_sampling = False
scene.cycles.use_light_tree = False
scene.cycles.blur_glossy = 0.0
scene.cycles.sample_clamp_indirect = 0.0
scene.view_settings.view_transform = 'Standard'
bpy.context.view_layer.update()
